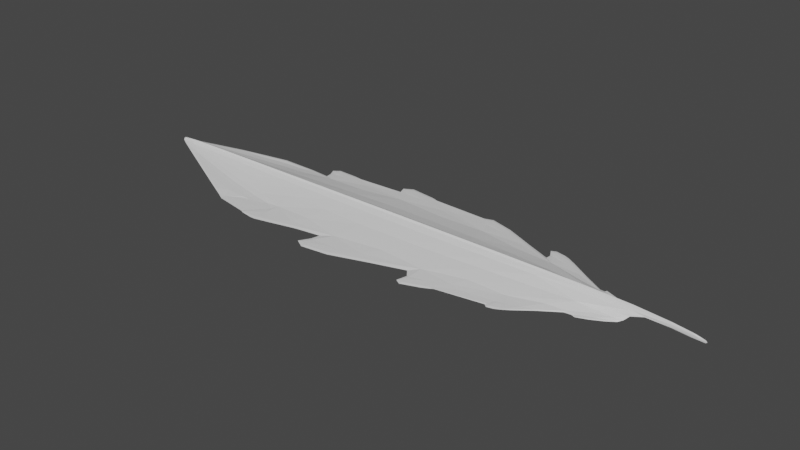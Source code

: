 # Source: Feather.blend  (saved by Blender 3.4.6; exported with 4.5.12 LTS)
import bpy
from mathutils import Matrix  # noqa: F401  (used for matrix-valued properties, if any)

bpy.ops.wm.read_factory_settings(use_empty=True)
scene = bpy.context.scene
scene.name = 'Scene'

# ---- collections
col_collection = bpy.data.collections.new('Collection'); scene.collection.children.link(col_collection)

# ---- materials (node trees are filled in below, after node groups)
mat_material = bpy.data.materials.new('Material')
mat_material.alpha_threshold = 0.0
mat_material.use_transparent_shadow = False
mat_material.roughness = 0.5
mat_material.line_color = (0.0, 0.0, 0.0, 1.0)

# ---- material node trees
mat_material.use_nodes = True; mat_material.node_tree.nodes.clear()
_N = mat_material.node_tree.nodes; _L = mat_material.node_tree.links
n0 = _N.new('ShaderNodeOutputMaterial'); n0.name = 'Material Output'; n0.location = (300, 300)
n1 = _N.new('ShaderNodeBsdfPrincipled'); n1.name = 'Principled BSDF'; n1.location = (10, 300)
n1.distribution = 'GGX'
n1.subsurface_method = 'RANDOM_WALK_SKIN'
n1.inputs[3].default_value = 1.45
n1.inputs[27].default_value = (0.0, 0.0, 0.0, 1.0)
n1.inputs[28].default_value = 1.0
_L.new(n1.outputs[0], n0.inputs[0])
n0.is_active_output = True

# ---- world
world_world = bpy.data.worlds.new('World'); scene.world = world_world
world_world.use_nodes = True; world_world.node_tree.nodes.clear()
_N = world_world.node_tree.nodes; _L = world_world.node_tree.links
n0 = _N.new('ShaderNodeOutputWorld'); n0.name = 'World Output'; n0.location = (300, 300)
n1 = _N.new('ShaderNodeBackground'); n1.name = 'Background'; n1.location = (10, 300)
n1.inputs[0].default_value = (0.05088, 0.05088, 0.05088, 1.0)
_L.new(n1.outputs[0], n0.inputs[0])
n0.is_active_output = True
world_world.color = (0.05088, 0.05088, 0.05088)
world_world.use_sun_shadow = False
world_world.sun_shadow_jitter_overblur = 0.0

# ---- meshes
me_cube = bpy.data.meshes.new('Cube')
me_cube.from_pydata([(0.9416, 0.3119, 0.663), (0.941, 0.3131, -0.3012), (0.9431, -0.2661, 0.6641), (0.9431, -0.2661, -0.2996), (-0.891, 0.1744, 13.45), (-0.8561, 0.2098, 10.79), (-0.9209, -0.009574, 14.37), (-0.8956, -0.02626, 12.0), (0.04695, 1.268, -0.6667), (1.004, 0.07874, 12.71), (0.04405, -1.268, 0.6667), (1.004, 0.07382, 9.983), (1.189, 0.0217, 5.73), (1.004, -0.01081, 12.71), (1.189, 0.04448, 5.73), (1.004, -0.005873, 9.982), (1.208, 0.04828, 7.479), (0.9644, -0.1414, 3.042), (1.208, 0.0179, 7.479), (0.9642, -0.1416, 1.654), (0.0196, -0.08035, 11.03), (0.9668, 0.193, 1.656), (0.0196, 0.1966, 11.03), (0.9671, 0.1924, 3.043), (-0.5688, 0.7583, 0.9283), (-0.5308, -0.9104, 0.3333), (-0.5308, -0.9993, -0.6667), (-0.5688, 0.7583, 3.25), (-0.5658, 0.1419, 11.3), (-0.5658, 0.1455, 13.99), (-0.5658, -0.04129, 11.3), (-0.5658, -0.0449, 13.99), (-0.5652, -0.3859, 3.24), (-0.5652, -0.3866, 5.24), (-0.561, 0.5089, 5.01), (-0.561, 0.5089, 3.01), (0.6783, -0.8849, -0.5583), (0.6743, 0.901, 0.5861), (0.6771, 0.146, 13.6), (0.6764, -0.05248, 13.6), (0.6394, -0.6009, 1.827), (0.6384, 0.6445, 1.828), (0.6922, 0.8514, -0.6808), (0.6605, -0.9309, 0.7072), (0.677, 0.1418, 10.74), (0.6764, -0.04819, 10.74), (0.6399, -0.5967, 0.105), (0.6386, 0.6459, 0.106), (-0.2877, 1.079, -0.6667), (-0.2748, -1.076, 0.6667), (-0.3019, 0.1744, 11.03), (-0.3019, -0.0663, 11.03), (-0.3188, -0.6438, 0.174), (-0.3346, 0.7352, 0.174), (-0.2748, -1.076, -0.6667), (-0.2876, 1.079, 0.6667), (-0.3019, 0.1786, 13.73), (-0.3019, -0.07056, 13.73), (-0.3188, -0.6439, 1.888), (-0.3345, 0.7352, 1.888), (0.4113, -1.133, -0.6667), (0.4026, 1.139, 0.6667), (0.3687, 0.1867, 13.73), (0.3687, -0.07574, 13.73), (0.3486, -0.7746, 1.888), (0.3449, 0.822, 1.888), (0.4024, 1.139, -0.6667), (0.4113, -1.133, 0.6667), (0.3687, 0.1822, 11.03), (0.3687, -0.07125, 11.03), (0.3486, -0.7746, 0.174), (0.3448, 0.822, 0.174), (-0.01588, -0.8275, 0.174), (-0.01458, 0.8751, 0.174), (0.04392, -1.268, -0.6667), (0.04695, 1.268, 0.6667), (0.0196, 0.2015, 13.73), (0.0196, -0.08525, 13.73), (-0.01582, -0.8275, 1.888), (-0.01458, 0.8751, 1.888), (-0.5386, -0.9806, -0.4639), (-0.3851, -1.049, 0.5), (-0.5308, -0.9082, -0.6667), (-0.3851, -1.049, -0.5), (-0.8827, 0.04819, 18.57), (-0.8827, 0.05861, 18.57), (0.6765, 0.0601, 18.95), (0.999, 0.05029, 17.43), (0.999, 0.02266, 17.43), (1.189, 0.04448, 11.29), (0.6765, 0.04272, 18.95), (-0.5745, 0.04716, 18.92), (1.189, 0.0217, 11.29), (-0.5745, 0.06157, 18.92), (0.3687, 0.07008, 18.92), (0.3687, 0.05213, 18.92), (-0.3019, 0.0679, 18.92), (-0.3019, 0.05086, 18.92), (0.0196, 0.07409, 18.92), (0.0196, 0.05448, 18.92), (-0.3851, -1.135, -0.5), (-0.3851, -1.135, 0.5), (-0.6477, -0.7228, 4.095), (-0.6192, -0.7855, 2.052), (-0.5497, -0.8354, -0.1831), (-0.3416, -1.13, -0.6667), (-0.3416, -0.8351, -0.6667), (-0.3416, -0.8351, 0.6667), (-0.3416, -1.13, 0.6667), (-0.8396, -0.2538, 10.17), (-0.5645, -0.5727, 2.9), (-0.399, -0.7159, -0.6667), (-0.3973, -0.7118, 0.6667), (-0.8397, -0.2514, 8.838), (-0.5663, -0.5705, 0.9012), (-0.07996, -1.265, -0.5), (-0.07965, -1.265, 0.5), (0.332, -1.211, 0.5), (0.332, -1.211, -0.5), (0.6258, -0.9394, 0.5), (0.6258, -0.9393, -0.5), (0.8325, -0.3815, -0.1978), (0.8746, -0.4116, -0.347), (0.8328, -0.3863, 1.31), (0.8748, -0.4114, 0.6229), (0.7099, -0.8169, 0.5802), (0.8487, 0.4089, 1.318), (0.6348, 1.014, -0.5556), (0.8734, 0.4564, 0.6214), (0.8724, 0.4586, -0.349), (0.8474, 0.4109, -0.1874), (0.5989, 0.9786, 0.5), (0.5992, 0.9841, -0.5), (0.2986, 1.223, -0.5), (0.2992, 1.223, 0.5), (-0.0687, 1.269, 0.5), (-0.0687, 1.269, -0.5), (-0.3764, 1.046, -0.5), (-0.3762, 1.046, 0.5), (-0.9817, 0.06049, 15.47), (-0.7325, 0.5262, 5.799), (0.9467, 0.3042, 0.1855), (-0.9757, 0.01964, 13.98), (0.949, -0.2579, 0.1871), (-0.9133, 0.2104, 12.06), (-0.8981, -0.1067, 12.12), (0.9594, -0.2041, 1.079), (0.9073, -0.3496, -0.4294), (-0.04916, -1.329, -0.6381), (0.9048, 0.3954, 0.7474), (0.96, 0.2514, -0.1617), (-0.7126, 0.3671, 8.434), (0.9641, 0.1431, 7.606), (0.1758, -0.722, 1.161), (1.0, 0.03589, 10.72), (1.045, 0.07426, 10.32), (0.1978, 0.1938, 11.03), (0.1978, -0.07856, 11.03), (0.8421, 0.1158, 13.36), (0.9996, 0.01343, 15.83), (0.3056, 0.9528, 0.1309), (0.9621, -0.08289, 5.908), (1.127, 0.05682, 10.67), (1.044, -0.00946, 10.32), (1.125, 0.04983, 7.983), (0.8407, -0.03716, 13.36), (-0.7381, -0.02565, 14.38), (0.9622, -0.08322, 7.605), (1.127, 0.009622, 10.67), (0.9592, -0.2043, -0.1622), (1.205, 0.01855, 5.97), (0.9899, -0.1127, 2.468), (-0.7352, -0.2173, 9.141), (0.8986, -0.229, 2.779), (0.1757, 0.7778, 1.161), (0.9639, 0.1428, 5.909), (-0.7355, 0.1323, 14.3), (0.9605, 0.2505, 1.08), (0.9072, 0.2719, 2.783), (1.125, 0.01662, 7.983), (0.9906, 0.1659, 2.469), (1.236, 0.03309, 6.231), (-0.5308, -0.909, -0.04167), (-0.5321, -0.9964, -0.7056), (-0.7359, 0.5227, 7.252), (-0.4289, 0.1598, 11.06), (-0.7092, 0.3705, 6.369), (-0.4289, -0.05652, 11.06), (-0.9129, 0.06221, 13.28), (-0.4329, -0.4933, 1.516), (1.205, 0.04763, 5.97), (-0.7327, -0.2184, 7.106), (-0.4421, 0.5943, 1.488), (-0.5625, 0.6819, 1.08), (-0.5625, 0.6819, 2.997), (-0.5549, -0.219, 9.203), (-0.5549, -0.2184, 7.116), (1.205, 0.01855, 9.441), (-0.5723, 0.05335, 12.9), (-0.5544, 0.3103, 9.174), (-0.5544, 0.3099, 7.087), (-0.5751, 0.7988, 2.438), (-0.5308, -0.9979, -0.9167), (-0.5308, -0.9998, -0.04167), (-0.5485, -0.7342, 2.117), (0.6379, -0.9624, -0.6295), (0.6176, 0.9908, 0.6322), (0.5234, 0.1693, 13.71), (0.5233, -0.06491, 13.71), (0.5054, -0.6063, 3.099), (0.505, 0.6609, 3.099), (0.6857, -0.8822, 0.7351), (0.842, 0.1106, 10.26), (0.8406, -0.03194, 10.26), (0.7671, -0.4165, 0.6515), (0.7764, 0.4564, 0.6584), (0.6699, -0.774, 1.057), (0.6573, -0.9859, 0.1094), (0.6731, 0.3263, 7.836), (-0.9134, 0.0694, 17.24), (0.6713, -0.2529, 7.835), (0.6742, 0.7714, 1.053), (0.6784, 0.7715, -0.8275), (0.6713, -0.2516, 5.687), (0.6766, 0.05025, 12.63), (0.6729, 0.326, 5.689), (0.6959, 0.8827, -0.08499), (0.6763, -0.7423, -0.821), (-0.3568, 1.096, -0.6381), (-0.1513, 0.1884, 11.03), (-0.1513, -0.07515, 11.03), (-0.1726, -0.669, 1.161), (-0.1737, 0.7291, 1.161), (-0.3224, -1.122, -0.6667), (-0.3566, 1.096, 0.6381), (-0.4289, 0.1637, 13.76), (-0.4289, -0.06039, 13.76), (-0.4329, -0.4938, 3.484), (-0.4421, 0.5943, 3.456), (-0.2865, -0.9106, -0.8267), (-0.2843, 1.122, 3.725e-09), (-0.305, 0.4034, 6.092), (-0.3019, 0.05804, 12.84), (-0.3038, -0.3146, 6.092), (-0.2971, 0.9521, -0.8267), (-0.2865, -0.9106, 1.058), (-0.2701, -1.133, 0.0), (-0.305, 0.4039, 8.161), (-0.9155, 0.04145, 17.31), (-0.3038, -0.3151, 8.161), (-0.297, 0.9522, 1.058), (0.3503, -1.243, -0.6381), (0.326, 1.247, 0.6381), (0.1978, 0.1986, 13.73), (0.1978, -0.08338, 13.73), (0.1758, -0.722, 3.111), (0.1757, 0.7778, 3.111), (0.3253, 1.247, -0.6381), (0.8981, -0.2289, 0.8832), (0.5234, 0.1652, 10.99), (0.5233, -0.06079, 10.99), (0.5055, -0.6061, 1.147), (0.505, 0.6609, 1.147), (0.3955, 1.01, 1.058), (0.3669, -0.342, 8.161), (0.3687, 0.08802, 17.23), (0.3667, 0.4286, 8.161), (0.4139, -1.182, 2.794e-09), (0.4023, -0.9876, 1.058), (0.4023, -0.9876, -0.8267), (0.4043, 1.183, 0.0), (0.3667, 0.4281, 6.092), (0.3687, 0.0597, 12.84), (0.3669, -0.3414, 6.092), (0.3953, 1.011, -0.8267), (1.201, 0.03309, 5.005), (-0.7357, -0.02412, 11.71), (-0.7321, 0.1326, 11.6), (-0.04072, 1.325, 0.6381), (-0.1513, 0.193, 13.73), (-0.1513, -0.07981, 13.73), (-0.1726, -0.669, 3.111), (-0.1737, 0.7291, 3.111), (0.03717, 1.123, -0.8267), (0.01636, -0.3739, 6.092), (0.0196, 0.06274, 12.84), (0.01645, 0.4637, 6.092), (0.05, 1.316, 1.118e-08), (0.03477, -1.104, -0.8267), (0.03717, 1.123, 1.058), (0.01637, -0.3745, 8.161), (0.0196, 0.09369, 17.23), (0.01645, 0.4643, 8.161), (0.04676, -1.323, 3.725e-09), (0.03492, -1.104, 1.058), (-0.5595, -0.93, 0.2109), (-0.3891, -1.102, 0.6096), (-0.5249, -0.9054, -0.7346), (-0.3283, -0.6651, 0.1309), (-0.5396, -0.9794, 0.1434), (-0.3891, -1.058, -3.725e-09), (-0.3275, -0.7627, -0.6199), (-0.4562, -0.7449, -0.6638), (-0.3668, -0.6556, 0.801), (-0.366, -0.9547, 0.6381), (-0.5352, -0.9829, -0.792), (-0.9084, 0.0534, 18.8), (0.8413, 0.05454, 18.81), (0.999, 0.03648, 17.95), (1.123, 0.04788, 14.18), (0.8413, 0.0323, 18.81), (-0.756, 0.04683, 18.86), (1.123, 0.01915, 14.18), (-0.756, 0.06021, 18.86), (1.201, 0.03309, 10.97), (-0.5745, 0.05436, 19.44), (0.5233, 0.0655, 18.92), (0.5233, 0.04901, 18.92), (0.6765, 0.05141, 19.48), (-0.43, 0.06418, 18.92), (-0.43, 0.04868, 18.92), (-0.3019, 0.05938, 19.44), (0.1978, 0.0733, 18.92), (0.1978, 0.05402, 18.92), (0.3687, 0.06111, 19.44), (-0.1513, 0.0718, 18.92), (-0.1513, 0.05314, 18.92), (0.0196, 0.06428, 19.44), (0.3687, 0.03279, 17.23), (0.0196, 0.03333, 17.23), (-0.5734, 0.07477, 17.26), (0.9996, 0.05893, 15.83), (1.205, 0.04763, 9.441), (-0.3019, 0.08493, 17.23), (0.6766, 0.0741, 17.24), (-0.3019, 0.03249, 17.23), (0.6765, 0.02756, 17.24), (-0.5734, 0.03295, 17.26), (-0.389, -1.102, -0.6096), (-0.366, -1.133, 0.6381), (-0.3891, -1.146, -1.863e-09), (-0.5904, -0.8357, 2.456), (-0.7299, -0.5174, 5.458), (-0.556, -0.7192, 0.2592), (-0.6365, -0.76, 3.231), (-0.5837, -0.8223, 0.7058), (-0.366, -1.133, -0.6381), (-0.366, -0.9547, -0.6381), (-0.3276, -0.7627, 0.7508), (-0.3224, -1.122, 0.6667), (-0.3416, -1.186, 0.0), (-0.3416, -0.7797, 0.0), (-0.3416, -0.9827, -0.9167), (-0.3416, -0.9827, 0.9167), (-0.7333, -0.5141, 6.868), (-0.5707, -0.482, 3.488), (-0.367, -0.6557, -0.5698), (-0.4531, -0.7303, 0.6644), (-0.8957, -0.1076, 10.7), (-0.5709, -0.4801, 1.489), (-0.7129, -0.4044, 4.745), (-0.4556, -0.6629, 1.196), (-0.379, -0.7287, -1.49e-08), (-0.886, -0.1953, 10.93), (-0.4595, -0.6714, -0.7207), (-0.7126, -0.4101, 6.659), (-0.04884, -1.33, 0.6381), (-0.05614, -1.114, -0.5914), (-0.1699, -0.9642, -0.5698), (-0.1699, -0.9642, 0.801), (-0.05582, -1.114, 0.7223), (-0.09193, -1.28, -1.863e-09), (-0.06046, -0.9403, 0.1309), (0.3503, -1.243, 0.6381), (0.3142, -0.917, 0.1309), (0.1796, -1.055, 0.801), (0.3434, -1.055, 0.7223), (0.3434, -1.055, -0.5914), (0.1796, -1.055, -0.5698), (0.3253, -1.236, -1.304e-08), (0.6362, -0.9662, 0.6432), (0.6114, -0.7259, 0.125), (0.6341, -0.8157, -0.5941), (0.5096, -0.8936, -0.5729), (0.5096, -0.8938, 0.7982), (0.634, -0.8165, 0.7197), (0.6209, -0.9617, -1.304e-08), (0.7647, -0.4372, 2.621), (0.9074, -0.3494, 0.7493), (0.8264, -0.4319, 0.1508), (0.8672, -0.3791, -0.4373), (0.7521, -0.6266, -0.5451), (0.7551, -0.6378, 0.7711), (0.8676, -0.3787, 0.8256), (0.7, -0.8617, 0.1089), (0.8658, -0.441, 0.1328), (0.7772, 0.455, 2.627), (0.6527, 0.9693, -0.7204), (0.9039, 0.3975, -0.4321), (0.9061, 0.2736, 0.8889), (0.763, 0.6439, 0.7885), (0.8744, 0.4164, 0.8287), (0.873, 0.419, -0.4337), (0.7641, 0.6396, -0.5485), (0.862, 0.4887, 0.1298), (0.6429, 1.01, -0.08543), (0.8422, 0.456, 0.1603), (0.6049, 0.7686, 0.1252), (0.6134, 1.014, -0.6183), (0.6165, 0.867, -0.594), (0.5083, 0.9178, -0.5728), (0.5904, 1.004, -2.235e-08), (0.5083, 0.9177, 0.7982), (0.6149, 0.8601, 0.7198), (-0.05756, 0.9767, 0.1309), (0.288, 1.247, -1.863e-09), (0.3189, 1.081, -0.5914), (0.1795, 1.075, -0.5698), (0.1795, 1.075, 0.801), (0.3196, 1.081, 0.7223), (-0.04072, 1.325, -0.6381), (-0.1713, 0.9897, 0.801), (-0.04787, 1.134, 0.7223), (-0.0794, 1.283, -5.588e-09), (-0.04787, 1.134, -0.5914), (-0.1713, 0.9897, -0.5698), (-0.3673, 0.8083, 0.1309), (-0.4447, 0.8026, 1.068), (-0.3623, 0.9369, 0.7223), (-0.3831, 1.057, -1.863e-09), (-0.3625, 0.9367, -0.5914), (-0.4447, 0.8026, -0.3024), (-0.6487, -0.6277, 4.609), (-0.5325, -0.9962, -0.2698), (1.13, 0.009847, 8.922), (0.7303, -0.5998, -0.6239), (0.9767, -0.1735, 0.4827), (1.002, 0.1171, 6.895), (0.8418, 0.2431, 4.662), (-0.9783, 0.0676, 14.14), (-0.679, 0.2514, 10.64), (1.13, 0.05625, 8.922), (1.125, 0.03341, 7.642), (0.8417, 0.04239, 12.13), (-0.1513, 0.09045, 17.23), (1.231, 0.03309, 4.754), (1.002, -0.05732, 6.894), (0.8366, -0.1834, 4.658), (-0.6827, -0.1505, 10.76), (-0.6805, 0.5377, 6.007), (0.7391, 0.6253, -0.6199), (0.9767, 0.2213, 0.4826), (1.125, 0.05454, 12.66), (-0.6792, 0.539, 4.088), (-0.3479, 1.003, 0.9089), (-0.4281, -0.2733, 8.382), (-0.6818, -0.1505, 8.637), (-0.7572, 0.07171, 17.28), (-0.755, 0.05437, 13.03), (-0.4291, 0.3616, 8.378), (-0.6777, 0.2522, 8.509), (-0.7552, 0.5231, 7.089), (-0.5469, -0.9372, -0.4132), (-0.3974, -1.123, 5.588e-09), (-0.3664, -1.045, 0.8781), (0.9129, -0.2896, 1.225), (0.9041, -0.3719, 0.1597), (0.8424, 0.2429, 6.86), (0.1978, 0.03323, 17.23), (0.8367, -0.1853, 6.857), (0.9168, 0.3318, 1.226), (0.4738, 0.8741, -0.5924), (0.5211, -0.2981, 6.106), (0.5233, 0.05598, 12.81), (0.5211, 0.381, 6.106), (0.5172, 0.9457, 0.03129), (0.4751, -0.8419, -0.5924), (-0.4903, -0.7934, -0.786), (-0.439, 0.8318, 0.3251), (-0.4291, 0.3612, 6.295), (-0.4297, 0.05523, 12.84), (-0.4281, -0.2728, 6.299), (-0.4709, 0.7324, -0.2182), (-0.03372, -1.202, 0.9089), (-0.05622, -1.382, -9.313e-09), (-0.154, 0.4366, 8.233), (1.125, 0.01239, 12.66), (-0.1538, -0.3474, 8.233), (-0.02745, 1.211, 0.9089), (0.6296, 0.8902, 0.9079), (0.5211, -0.2986, 8.193), (-0.9713, 0.05444, 17.39), (0.5212, 0.3815, 8.193), (0.633, -1.011, 0.01146), (0.6434, -0.861, 0.9099), (0.1345, -0.9816, -0.5912), (0.308, 1.075, 0.03274), (0.1952, 0.4525, 6.155), (0.1978, 0.06214, 12.84), (0.1952, -0.363, 6.155), (0.1348, 1.011, -0.5912), (-0.2121, 0.9086, -0.5912), (-0.1538, -0.3468, 6.155), (-0.1513, 0.061, 12.84), (-0.154, 0.436, 6.155), (-0.1606, 1.027, 0.03274), (-0.2102, -0.8717, -0.5912), (0.3393, 1.131, 0.9089), (0.1952, -0.3636, 8.233), (0.1978, 0.09258, 17.23), (0.1952, 0.4531, 8.233), (0.3465, -1.297, -5.588e-09), (0.3581, -1.115, 0.9089), (-0.9523, -0.04257, 13.03), (-0.4448, -0.7554, -0.006944), (-0.3244, -0.9456, -0.905), (-0.3288, -0.7009, 0.03274), (-0.4423, -0.5967, 1.503), (-0.5319, -0.9955, -0.9079), (-0.7586, 0.05352, 19.36), (1.125, 0.03351, 14.62), (-0.43, 0.05643, 19.44), (0.8413, 0.04342, 19.34), (-0.1513, 0.06247, 19.44), (0.5233, 0.05725, 19.45), (0.1978, 0.06366, 19.44), (0.5233, 0.08156, 17.23), (-0.4299, 0.07952, 17.23), (0.8416, 0.06626, 17.09), (-0.1513, 0.03302, 17.23), (0.5233, 0.03168, 17.23), (0.8414, 0.01955, 17.09), (-0.4299, 0.03214, 17.23), (-0.7578, 0.03571, 17.3), (1.231, 0.03309, 8.265), (-0.3664, -1.166, -2.794e-09), (-0.5672, -0.9151, 1.097), (-0.6485, -0.6145, 2.725), (-0.3219, -1.187, -3.725e-09), (-0.3664, -0.9241, 3.725e-09), (-0.3664, -1.045, -0.8781), (-0.3244, -0.9456, 0.9377), (-0.7441, -0.2884, 5.934), (-0.4765, -0.7489, 1.142), (-0.3447, -0.6726, 0.03274), (-0.7605, -0.48, 7.061), (-0.4428, -0.5966, -0.4225), (-0.7446, -0.2899, 7.872), (-0.03409, -1.201, -0.8598), (-0.2102, -0.8717, 1.291), (-0.06831, -1.091, 0.03274), (-0.1591, -1.007, 0.03274), (0.1345, -0.9816, 1.291), (0.1921, -1.095, 0.03274), (0.3582, -1.115, -0.8598), (0.3351, -1.047, 0.03274), (0.8512, -0.4154, 0.1321), (0.6279, -0.8133, 0.03126), (0.6446, -0.856, -0.8567), (0.475, -0.8419, 1.29), (0.5191, -0.9253, 0.03126), (0.9125, -0.29, -0.4893), (0.7175, -0.6888, 1.139), (0.7625, -0.6349, 0.07888), (0.674, -0.9523, 0.326), (0.7389, 0.6252, 1.249), (0.9154, 0.3343, -0.4874), (0.8986, 0.4205, 0.1558), (0.6614, 0.9816, -0.3151), (0.7724, 0.6518, 0.06816), (0.8581, 0.453, 0.1357), (0.3191, 1.296, 7.451e-09), (0.635, 0.9206, -0.876), (0.6065, 0.8621, 0.03129), (0.6083, 1.041, -0.005852), (0.4738, 0.8741, 1.29), (-0.2121, 0.9086, 1.291), (0.3386, 1.132, -0.8598), (0.1915, 1.111, 0.03274), (0.1348, 1.011, 1.291), (-0.4709, 0.7324, 1.671), (-0.04701, 1.372, 7.451e-09), (-0.02745, 1.211, -0.8598), (-0.05919, 1.114, 0.03274), (-0.37, 0.9192, 0.03274), (-0.3605, 1.135, 7.451e-09), (-0.3482, 1.003, -0.8598)], [], [(110, 365, 432, 204), (365, 109, 354, 432), (432, 354, 102, 341), (204, 432, 341, 25), (26, 203, 433, 183), (25, 299, 433, 203), (80, 183, 433, 299), (13, 163, 434, 168), (163, 15, 179, 434), (434, 179, 12, 170), (168, 434, 170, 18), (46, 214, 435, 227), (121, 391, 435, 214), (36, 227, 435, 391), (19, 171, 436, 169), (171, 17, 146, 436), (436, 146, 2, 143), (169, 436, 143, 3), (21, 180, 437, 175), (180, 23, 152, 437), (437, 152, 9, 155), (175, 437, 155, 11), (47, 215, 438, 225), (130, 399, 438, 215), (21, 175, 438, 399), (11, 212, 438, 175), (44, 225, 438, 212), (7, 142, 439, 188), (142, 6, 139, 439), (439, 139, 4, 144), (188, 439, 144, 5), (34, 151, 440, 199), (4, 176, 440, 151), (29, 199, 440, 176), (11, 155, 441, 164), (155, 9, 162, 441), (441, 162, 16, 190), (164, 441, 190, 14), (15, 154, 442, 179), (154, 11, 164, 442), (442, 164, 14, 275), (179, 442, 275, 12), (44, 212, 443, 224), (212, 11, 154, 443), (443, 154, 15, 213), (224, 443, 213, 45), (76, 279, 444, 291), (279, 56, 333, 444), (444, 333, 96, 325), (291, 444, 325, 98), (14, 190, 445, 275), (190, 16, 181, 445), (445, 181, 18, 170), (275, 445, 170, 12), (15, 163, 446, 161), (163, 13, 167, 446), (446, 167, 17, 171), (161, 446, 171, 19), (45, 213, 447, 223), (15, 161, 447, 213), (19, 258, 447, 161), (121, 214, 447, 258), (46, 223, 447, 214), (31, 166, 448, 195), (6, 172, 448, 166), (33, 195, 448, 172), (27, 184, 449, 194), (4, 151, 449, 184), (34, 194, 449, 151), (42, 403, 450, 222), (130, 215, 450, 403), (47, 222, 450, 215), (1, 141, 451, 150), (141, 0, 177, 451), (451, 177, 23, 180), (150, 451, 180, 21), (16, 162, 452, 332), (162, 9, 331, 452), (452, 331, 87, 309), (332, 452, 309, 89), (5, 140, 453, 186), (24, 193, 453, 140), (35, 186, 453, 193), (55, 234, 454, 250), (138, 428, 454, 234), (59, 250, 454, 428), (57, 236, 455, 249), (236, 31, 195, 455), (455, 195, 33, 237), (249, 455, 237, 58), (7, 276, 456, 191), (30, 196, 456, 276), (32, 191, 456, 196), (29, 176, 457, 330), (176, 4, 219, 457), (457, 219, 85, 313), (330, 457, 313, 93), (5, 277, 458, 188), (277, 28, 198, 458), (458, 198, 30, 276), (188, 458, 276, 7), (59, 238, 459, 247), (238, 34, 199, 459), (459, 199, 29, 235), (247, 459, 235, 56), (5, 186, 460, 277), (35, 200, 460, 186), (28, 277, 460, 200), (5, 144, 461, 140), (144, 4, 184, 461), (461, 184, 27, 201), (140, 461, 201, 24), (103, 345, 462, 295), (345, 104, 297, 462), (462, 297, 82, 305), (295, 462, 305, 80), (100, 340, 463, 338), (340, 101, 296, 463), (463, 296, 81, 300), (338, 463, 300, 83), (107, 304, 464, 353), (304, 81, 296, 464), (464, 296, 101, 339), (353, 464, 339, 108), (17, 173, 465, 146), (173, 123, 393, 465), (465, 393, 124, 388), (146, 465, 388, 2), (3, 143, 466, 147), (143, 2, 388, 466), (466, 388, 124, 395), (147, 466, 395, 122), (23, 178, 467, 152), (126, 396, 467, 178), (41, 218, 467, 396), (38, 158, 467, 218), (9, 152, 467, 158), (77, 254, 468, 329), (254, 63, 328, 468), (468, 328, 95, 323), (329, 468, 323, 99), (13, 165, 469, 167), (39, 220, 469, 165), (40, 387, 469, 220), (123, 173, 469, 387), (17, 167, 469, 173), (0, 149, 470, 177), (149, 128, 401, 470), (470, 401, 126, 178), (177, 470, 178, 23), (66, 410, 471, 274), (47, 262, 471, 410), (71, 274, 471, 262), (69, 260, 472, 273), (260, 45, 223, 472), (472, 223, 46, 261), (273, 472, 261, 70), (68, 259, 473, 272), (259, 44, 224, 473), (473, 224, 45, 260), (272, 473, 260, 69), (71, 262, 474, 271), (262, 47, 225, 474), (474, 225, 44, 259), (271, 474, 259, 68), (61, 412, 475, 270), (412, 41, 407, 475), (475, 407, 47, 410), (270, 475, 410, 66), (70, 261, 476, 269), (46, 383, 476, 261), (60, 269, 476, 383), (114, 364, 477, 343), (364, 111, 302, 477), (477, 302, 82, 297), (343, 477, 297, 104), (24, 201, 478, 431), (201, 27, 427, 478), (478, 427, 59, 426), (431, 478, 426, 53), (35, 192, 479, 200), (192, 53, 241, 479), (479, 241, 50, 185), (200, 479, 185, 28), (28, 185, 480, 198), (185, 50, 242, 480), (480, 242, 51, 187), (198, 480, 187, 30), (30, 187, 481, 196), (187, 51, 243, 481), (481, 243, 52, 189), (196, 481, 189, 32), (24, 431, 482, 193), (53, 192, 482, 431), (35, 193, 482, 192), (78, 370, 483, 294), (116, 366, 483, 370), (10, 294, 483, 366), (74, 293, 484, 148), (293, 10, 366, 484), (484, 366, 116, 371), (148, 484, 371, 115), (79, 282, 485, 292), (282, 59, 247, 485), (485, 247, 56, 279), (292, 485, 279, 76), (13, 168, 486, 159), (168, 18, 197, 486), (486, 197, 92, 312), (159, 486, 312, 88), (77, 280, 487, 290), (280, 57, 249, 487), (487, 249, 58, 281), (290, 487, 281, 78), (75, 278, 488, 289), (135, 422, 488, 278), (79, 289, 488, 422), (37, 206, 489, 221), (131, 413, 489, 206), (41, 221, 489, 413), (39, 208, 490, 220), (208, 63, 264, 490), (490, 264, 64, 209), (220, 490, 209, 40), (4, 139, 491, 219), (139, 6, 248, 491), (491, 248, 84, 306), (219, 491, 306, 85), (41, 210, 492, 218), (210, 65, 266, 492), (492, 266, 62, 207), (218, 492, 207, 38), (36, 217, 493, 205), (217, 43, 380, 493), (493, 380, 119, 386), (205, 493, 386, 120), (40, 385, 494, 216), (119, 380, 494, 385), (43, 216, 494, 380), (72, 153, 495, 288), (70, 378, 495, 153), (74, 288, 495, 378), (71, 160, 496, 416), (160, 65, 419, 496), (496, 419, 134, 415), (416, 496, 415, 133), (73, 174, 497, 286), (174, 71, 271, 497), (497, 271, 68, 156), (286, 497, 156, 22), (22, 156, 498, 285), (156, 68, 272, 498), (498, 272, 69, 157), (285, 498, 157, 20), (20, 157, 499, 284), (157, 69, 273, 499), (499, 273, 70, 153), (284, 499, 153, 72), (8, 417, 500, 283), (71, 174, 500, 417), (73, 283, 500, 174), (48, 425, 501, 244), (73, 232, 501, 425), (53, 244, 501, 232), (51, 230, 502, 243), (230, 20, 284, 502), (502, 284, 72, 231), (243, 502, 231, 52), (50, 229, 503, 242), (229, 22, 285, 503), (503, 285, 20, 230), (242, 503, 230, 51), (53, 232, 504, 241), (232, 73, 286, 504), (504, 286, 22, 229), (241, 504, 229, 50), (48, 240, 505, 425), (240, 55, 421, 505), (505, 421, 79, 414), (425, 505, 414, 73), (52, 231, 506, 239), (72, 368, 506, 231), (54, 239, 506, 368), (61, 252, 507, 263), (134, 419, 507, 252), (65, 263, 507, 419), (63, 254, 508, 264), (254, 77, 290, 508), (508, 290, 78, 255), (264, 508, 255, 64), (62, 253, 509, 265), (253, 76, 291, 509), (509, 291, 98, 322), (265, 509, 322, 94), (65, 256, 510, 266), (256, 79, 292, 510), (510, 292, 76, 253), (266, 510, 253, 62), (60, 267, 511, 251), (267, 67, 373, 511), (511, 373, 117, 379), (251, 511, 379, 118), (64, 376, 512, 268), (117, 373, 512, 376), (67, 268, 512, 373), (113, 363, 513, 358), (363, 109, 145, 513), (513, 145, 6, 142), (358, 513, 142, 7), (112, 357, 514, 362), (357, 25, 182, 514), (514, 182, 82, 302), (362, 514, 302, 111), (106, 301, 515, 352), (301, 52, 239, 515), (515, 239, 54, 233), (352, 515, 233, 105), (107, 348, 516, 351), (348, 58, 298, 516), (516, 298, 52, 301), (351, 516, 301, 106), (112, 303, 517, 361), (303, 58, 237, 517), (517, 237, 33, 355), (361, 517, 355, 110), (80, 305, 518, 183), (82, 202, 518, 305), (26, 183, 518, 202), (93, 313, 519, 315), (313, 85, 306, 519), (519, 306, 84, 311), (315, 519, 311, 91), (87, 308, 520, 309), (308, 88, 312, 520), (520, 312, 92, 314), (309, 520, 314, 89), (96, 319, 521, 321), (319, 93, 315, 521), (521, 315, 91, 320), (321, 521, 320, 97), (87, 307, 522, 308), (307, 86, 318, 522), (522, 318, 90, 310), (308, 522, 310, 88), (98, 325, 523, 327), (325, 96, 321, 523), (523, 321, 97, 326), (327, 523, 326, 99), (86, 316, 524, 318), (316, 94, 324, 524), (524, 324, 95, 317), (318, 524, 317, 90), (94, 322, 525, 324), (322, 98, 327, 525), (525, 327, 99, 323), (324, 525, 323, 95), (38, 207, 526, 334), (207, 62, 265, 526), (526, 265, 94, 316), (334, 526, 316, 86), (56, 235, 527, 333), (235, 29, 330, 527), (527, 330, 93, 319), (333, 527, 319, 96), (9, 158, 528, 331), (158, 38, 334, 528), (528, 334, 86, 307), (331, 528, 307, 87), (57, 280, 529, 335), (280, 77, 329, 529), (529, 329, 99, 326), (335, 529, 326, 97), (63, 208, 530, 328), (208, 39, 336, 530), (530, 336, 90, 317), (328, 530, 317, 95), (39, 165, 531, 336), (165, 13, 159, 531), (531, 159, 88, 310), (336, 531, 310, 90), (31, 236, 532, 337), (236, 57, 335, 532), (532, 335, 97, 320), (337, 532, 320, 91), (6, 166, 533, 248), (166, 31, 337, 533), (533, 337, 91, 311), (248, 533, 311, 84), (18, 181, 534, 197), (181, 16, 332, 534), (534, 332, 89, 314), (197, 534, 314, 92), (105, 350, 535, 346), (350, 108, 339, 535), (535, 339, 101, 340), (346, 535, 340, 100), (80, 299, 536, 295), (299, 25, 341, 536), (536, 341, 102, 344), (295, 536, 344, 103), (113, 360, 537, 342), (360, 114, 343, 537), (537, 343, 104, 345), (342, 537, 345, 103), (54, 246, 538, 233), (246, 49, 349, 538), (538, 349, 108, 350), (233, 538, 350, 105), (81, 304, 539, 300), (304, 107, 351, 539), (539, 351, 106, 347), (300, 539, 347, 83), (83, 347, 540, 338), (347, 106, 352, 540), (540, 352, 105, 346), (338, 540, 346, 100), (58, 348, 541, 245), (348, 107, 353, 541), (541, 353, 108, 349), (245, 541, 349, 49), (7, 191, 542, 358), (191, 32, 359, 542), (542, 359, 114, 360), (358, 542, 360, 113), (25, 357, 543, 204), (112, 361, 543, 357), (110, 204, 543, 361), (58, 303, 544, 298), (303, 112, 362, 544), (544, 362, 111, 356), (298, 544, 356, 52), (103, 344, 545, 342), (344, 102, 354, 545), (545, 354, 109, 363), (342, 545, 363, 113), (32, 189, 546, 359), (189, 52, 356, 546), (546, 356, 111, 364), (359, 546, 364, 114), (33, 172, 547, 355), (172, 6, 145, 547), (547, 145, 109, 365), (355, 547, 365, 110), (115, 367, 548, 148), (72, 288, 548, 367), (74, 148, 548, 288), (49, 369, 549, 245), (78, 281, 549, 369), (58, 245, 549, 281), (115, 371, 550, 367), (371, 116, 370, 550), (550, 370, 78, 372), (367, 550, 372, 72), (49, 246, 551, 369), (246, 54, 368, 551), (551, 368, 72, 372), (369, 551, 372, 78), (10, 375, 552, 294), (64, 255, 552, 375), (78, 294, 552, 255), (74, 378, 553, 293), (378, 70, 374, 553), (553, 374, 64, 375), (293, 553, 375, 10), (118, 377, 554, 251), (70, 269, 554, 377), (60, 251, 554, 269), (70, 377, 555, 374), (377, 118, 379, 555), (555, 379, 117, 376), (374, 555, 376, 64), (121, 390, 556, 389), (390, 122, 395, 556), (556, 395, 124, 393), (389, 556, 393, 123), (46, 382, 557, 381), (382, 120, 386, 557), (557, 386, 119, 385), (381, 557, 385, 40), (120, 382, 558, 205), (46, 227, 558, 382), (36, 205, 558, 227), (67, 384, 559, 268), (40, 209, 559, 384), (64, 268, 559, 209), (67, 267, 560, 384), (267, 60, 383, 560), (560, 383, 46, 381), (384, 560, 381, 40), (122, 390, 561, 147), (390, 121, 258, 561), (561, 258, 19, 169), (147, 561, 169, 3), (125, 392, 562, 211), (392, 123, 387, 562), (562, 387, 40, 216), (211, 562, 216, 43), (123, 392, 563, 389), (392, 125, 394, 563), (563, 394, 36, 391), (389, 563, 391, 121), (36, 394, 564, 217), (125, 211, 564, 394), (43, 217, 564, 211), (37, 221, 565, 400), (41, 396, 565, 221), (126, 400, 565, 396), (129, 398, 566, 402), (398, 1, 150, 566), (566, 150, 21, 399), (402, 566, 399, 130), (129, 404, 567, 398), (404, 128, 149, 567), (567, 149, 0, 141), (398, 567, 141, 1), (127, 405, 568, 397), (37, 226, 568, 405), (42, 397, 568, 226), (42, 226, 569, 403), (226, 37, 400, 569), (569, 400, 126, 406), (403, 569, 406, 130), (126, 401, 570, 406), (401, 128, 404, 570), (570, 404, 129, 402), (406, 570, 402, 130), (133, 415, 571, 257), (415, 134, 252, 571), (571, 252, 61, 270), (257, 571, 270, 66), (47, 409, 572, 222), (409, 132, 408, 572), (572, 408, 127, 397), (222, 572, 397, 42), (47, 407, 573, 409), (407, 41, 413, 573), (573, 413, 131, 411), (409, 573, 411, 132), (132, 411, 574, 408), (411, 131, 206, 574), (574, 206, 37, 405), (408, 574, 405, 127), (41, 412, 575, 210), (61, 263, 575, 412), (65, 210, 575, 263), (79, 421, 576, 282), (55, 250, 576, 421), (59, 282, 576, 250), (71, 416, 577, 274), (133, 257, 577, 416), (66, 274, 577, 257), (71, 417, 578, 160), (417, 8, 287, 578), (578, 287, 75, 418), (160, 578, 418, 65), (65, 418, 579, 256), (75, 289, 579, 418), (79, 256, 579, 289), (59, 427, 580, 238), (27, 194, 580, 427), (34, 238, 580, 194), (136, 423, 581, 420), (423, 135, 278, 581), (581, 278, 75, 287), (420, 581, 287, 8), (73, 424, 582, 283), (136, 420, 582, 424), (8, 283, 582, 420), (73, 414, 583, 424), (414, 79, 422, 583), (583, 422, 135, 423), (424, 583, 423, 136), (53, 426, 584, 430), (426, 59, 428, 584), (584, 428, 138, 429), (430, 584, 429, 137), (137, 429, 585, 228), (429, 138, 234, 585), (585, 234, 55, 240), (228, 585, 240, 48), (53, 430, 586, 244), (137, 228, 586, 430), (48, 244, 586, 228), (357, 25, 203, 463, 296, 81, 304, 107, 348, 58, 303, 112), (302, 82, 202, 203, 26, 463, 338, 83, 347, 106, 301, 52, 356, 111), (138, 429, 585, 240, 505, 414, 583, 423, 135, 422, 79, 421, 55, 234), (419, 134, 415, 75, 418, 65), (386, 67, 384, 40, 385, 119)])
_uv = me_cube.uv_layers.new(name='UVMap')
_uv.uv.foreach_set('vector', [0.8206, 0.7117, 0.8406, 0.7284, 0.8313, 0.7376, 0.8164, 0.7261, 0.8406, 0.7284, 0.8695, 0.75, 0.8462, 0.75, 0.8313, 0.7376, 0.8313, 0.7376, 0.8462, 0.75, 0.8228, 0.75, 0.8196, 0.75, 0.8164, 0.7261, 0.8313, 0.7376, 0.8196, 0.75, 0.8164, 0.75, 0.375, 0.9414, 0.5, 0.9414, 0.4566, 0.9415, 0.375, 0.9414, 0.625, 0.9414, 0.4873, 0.9423, 0.4566, 0.9415, 0.5, 0.9414, 0.375, 0.9415, 0.375, 0.9414, 0.4566, 0.9415, 0.4873, 0.9423, 0.6, 0.6288, 0.5, 0.631, 0.5007, 0.6209, 0.5851, 0.6205, 0.5, 0.631, 0.4, 0.6285, 0.4185, 0.6201, 0.5007, 0.6209, 0.5007, 0.6209, 0.4185, 0.6201, 0.4375, 0.619, 0.5027, 0.6192, 0.5851, 0.6205, 0.5007, 0.6209, 0.5027, 0.6192, 0.5833, 0.6192, 0.3329, 0.6913, 0.3463, 0.69, 0.3415, 0.7105, 0.3346, 0.7206, 0.3574, 0.6913, 0.3452, 0.7207, 0.3415, 0.7105, 0.3463, 0.69, 0.3329, 0.75, 0.3346, 0.7206, 0.3415, 0.7105, 0.3452, 0.7207, 0.4124, 0.69, 0.5, 0.6894, 0.5, 0.7199, 0.4103, 0.7204, 0.5, 0.6894, 0.5875, 0.69, 0.5897, 0.7204, 0.5, 0.7199, 0.5, 0.7199, 0.5897, 0.7204, 0.625, 0.75, 0.5, 0.7444, 0.4103, 0.7204, 0.5, 0.7199, 0.5, 0.7444, 0.375, 0.75, 0.4127, 0.5534, 0.5, 0.5539, 0.5, 0.5831, 0.4095, 0.5821, 0.5, 0.5539, 0.5872, 0.5534, 0.5905, 0.5821, 0.5, 0.5831, 0.5, 0.5831, 0.5905, 0.5821, 0.5999, 0.6087, 0.5, 0.6067, 0.4095, 0.5821, 0.5, 0.5831, 0.5, 0.6067, 0.4001, 0.609, 0.3329, 0.5519, 0.3486, 0.5533, 0.3583, 0.5768, 0.3341, 0.5818, 0.361, 0.5519, 0.3691, 0.5515, 0.3583, 0.5768, 0.3486, 0.5533, 0.4127, 0.5534, 0.4095, 0.5821, 0.3583, 0.5768, 0.3691, 0.5515, 0.4001, 0.609, 0.3569, 0.6053, 0.3583, 0.5768, 0.4095, 0.5821, 0.3343, 0.6059, 0.3341, 0.5818, 0.3583, 0.5768, 0.3569, 0.6053, 0.375, 0.1304, 0.5, 0.1304, 0.4965, 0.1317, 0.375, 0.1317, 0.5, 0.1304, 0.625, 0.1304, 0.5903, 0.1317, 0.4965, 0.1317, 0.4965, 0.1317, 0.5903, 0.1317, 0.625, 0.133, 0.5, 0.133, 0.375, 0.1317, 0.4965, 0.1317, 0.5, 0.133, 0.375, 0.133, 0.8164, 0.5519, 0.8457, 0.5844, 0.8359, 0.5945, 0.8191, 0.5867, 0.875, 0.617, 0.8432, 0.6096, 0.8359, 0.5945, 0.8457, 0.5844, 0.8207, 0.6074, 0.8191, 0.5867, 0.8359, 0.5945, 0.8432, 0.6096, 0.4001, 0.609, 0.5, 0.6067, 0.5007, 0.6159, 0.4185, 0.6166, 0.5, 0.6067, 0.5999, 0.6087, 0.5851, 0.6162, 0.5007, 0.6159, 0.5007, 0.6159, 0.5851, 0.6162, 0.5833, 0.6175, 0.5027, 0.6175, 0.4185, 0.6166, 0.5007, 0.6159, 0.5027, 0.6175, 0.4375, 0.6177, 0.4, 0.6285, 0.3746, 0.6184, 0.3888, 0.6183, 0.4185, 0.6201, 0.3746, 0.6184, 0.4001, 0.609, 0.4185, 0.6166, 0.3888, 0.6183, 0.3888, 0.6183, 0.4185, 0.6166, 0.4375, 0.6177, 0.4238, 0.6183, 0.4185, 0.6201, 0.3888, 0.6183, 0.4238, 0.6183, 0.4375, 0.619, 0.3343, 0.6059, 0.3569, 0.6053, 0.3545, 0.6185, 0.3341, 0.6185, 0.3569, 0.6053, 0.4001, 0.609, 0.3746, 0.6184, 0.3545, 0.6185, 0.3545, 0.6185, 0.3746, 0.6184, 0.4, 0.6285, 0.3567, 0.6326, 0.3341, 0.6185, 0.3545, 0.6185, 0.3567, 0.6326, 0.3342, 0.6319, 0.7476, 0.6062, 0.7689, 0.6062, 0.7689, 0.6157, 0.7476, 0.6157, 0.7689, 0.6062, 0.7877, 0.6062, 0.7877, 0.6157, 0.7689, 0.6157, 0.7689, 0.6157, 0.7877, 0.6157, 0.7877, 0.6175, 0.7689, 0.6175, 0.7476, 0.6157, 0.7689, 0.6157, 0.7689, 0.6175, 0.7476, 0.6175, 0.4375, 0.6177, 0.5027, 0.6175, 0.5014, 0.6183, 0.4238, 0.6183, 0.5027, 0.6175, 0.5833, 0.6175, 0.5833, 0.6183, 0.5014, 0.6183, 0.5014, 0.6183, 0.5833, 0.6183, 0.5833, 0.6192, 0.5027, 0.6192, 0.4238, 0.6183, 0.5014, 0.6183, 0.5027, 0.6192, 0.4375, 0.619, 0.4, 0.6285, 0.5, 0.631, 0.5, 0.657, 0.4093, 0.6581, 0.5, 0.631, 0.6, 0.6288, 0.5907, 0.6581, 0.5, 0.657, 0.5, 0.657, 0.5907, 0.6581, 0.5875, 0.69, 0.5, 0.6894, 0.4093, 0.6581, 0.5, 0.657, 0.5, 0.6894, 0.4124, 0.69, 0.3342, 0.6319, 0.3567, 0.6326, 0.3576, 0.6639, 0.3339, 0.6584, 0.4, 0.6285, 0.4093, 0.6581, 0.3576, 0.6639, 0.3567, 0.6326, 0.4124, 0.69, 0.3679, 0.692, 0.3576, 0.6639, 0.4093, 0.6581, 0.3574, 0.6913, 0.3463, 0.69, 0.3576, 0.6639, 0.3679, 0.692, 0.3329, 0.6913, 0.3339, 0.6584, 0.3576, 0.6639, 0.3463, 0.69, 0.8207, 0.6409, 0.8432, 0.6613, 0.8359, 0.6691, 0.8191, 0.6611, 0.875, 0.6913, 0.8457, 0.6913, 0.8359, 0.6691, 0.8432, 0.6613, 0.8164, 0.6913, 0.8191, 0.6611, 0.8359, 0.6691, 0.8457, 0.6913, 0.8164, 0.5, 0.8457, 0.5259, 0.8364, 0.5353, 0.8176, 0.5314, 0.875, 0.5519, 0.8457, 0.5519, 0.8364, 0.5353, 0.8457, 0.5259, 0.8164, 0.5519, 0.8176, 0.5314, 0.8364, 0.5353, 0.8457, 0.5519, 0.3329, 0.5, 0.3881, 0.5286, 0.3488, 0.5351, 0.3357, 0.5251, 0.361, 0.5519, 0.3486, 0.5533, 0.3488, 0.5351, 0.3881, 0.5286, 0.3329, 0.5519, 0.3357, 0.5251, 0.3488, 0.5351, 0.3486, 0.5533, 0.375, 0.5, 0.5, 0.5043, 0.5, 0.5266, 0.4104, 0.5262, 0.5, 0.5043, 0.625, 0.5, 0.5896, 0.5262, 0.5, 0.5266, 0.5, 0.5266, 0.5896, 0.5262, 0.5872, 0.5534, 0.5, 0.5539, 0.4104, 0.5262, 0.5, 0.5266, 0.5, 0.5539, 0.4127, 0.5534, 0.5833, 0.6175, 0.5851, 0.6162, 0.6209, 0.617, 0.6198, 0.6175, 0.5851, 0.6162, 0.5999, 0.6087, 0.6287, 0.6162, 0.6209, 0.617, 0.6209, 0.617, 0.6287, 0.6162, 0.632, 0.6175, 0.6259, 0.6175, 0.6198, 0.6175, 0.6209, 0.617, 0.6259, 0.6175, 0.625, 0.6177, 0.125, 0.5, 0.1543, 0.5, 0.1636, 0.5173, 0.1543, 0.5259, 0.1836, 0.5, 0.1824, 0.5261, 0.1636, 0.5173, 0.1543, 0.5, 0.1836, 0.5519, 0.1543, 0.5259, 0.1636, 0.5173, 0.1824, 0.5261, 0.7905, 0.5, 0.7964, 0.5, 0.794, 0.5173, 0.7856, 0.5261, 0.8022, 0.5, 0.7964, 0.5259, 0.794, 0.5173, 0.7964, 0.5, 0.7905, 0.5519, 0.7856, 0.5261, 0.794, 0.5173, 0.7964, 0.5259, 0.7877, 0.6316, 0.8036, 0.6327, 0.8034, 0.6566, 0.788, 0.6566, 0.8036, 0.6327, 0.8207, 0.6409, 0.8191, 0.6611, 0.8034, 0.6566, 0.8034, 0.6566, 0.8191, 0.6611, 0.8164, 0.6913, 0.8018, 0.6825, 0.788, 0.6566, 0.8034, 0.6566, 0.8018, 0.6825, 0.7905, 0.6913, 0.125, 0.6196, 0.1568, 0.6274, 0.1641, 0.6443, 0.1543, 0.6555, 0.1793, 0.6298, 0.1809, 0.6529, 0.1641, 0.6443, 0.1568, 0.6274, 0.1836, 0.6913, 0.1543, 0.6555, 0.1641, 0.6443, 0.1809, 0.6529, 0.8207, 0.6074, 0.8432, 0.6096, 0.8461, 0.6163, 0.8217, 0.6159, 0.8432, 0.6096, 0.875, 0.617, 0.875, 0.617, 0.8461, 0.6163, 0.8461, 0.6163, 0.875, 0.617, 0.875, 0.617, 0.8464, 0.6174, 0.8217, 0.6159, 0.8461, 0.6163, 0.8464, 0.6174, 0.8218, 0.6175, 0.125, 0.617, 0.1543, 0.617, 0.154, 0.6192, 0.125, 0.6183, 0.1543, 0.617, 0.1836, 0.617, 0.1788, 0.6194, 0.154, 0.6192, 0.154, 0.6192, 0.1788, 0.6194, 0.1793, 0.6298, 0.1568, 0.6274, 0.125, 0.6183, 0.154, 0.6192, 0.1568, 0.6274, 0.125, 0.6196, 0.7905, 0.5519, 0.8027, 0.5559, 0.8035, 0.5838, 0.788, 0.5833, 0.8027, 0.5559, 0.8164, 0.5519, 0.8191, 0.5867, 0.8035, 0.5838, 0.8035, 0.5838, 0.8191, 0.5867, 0.8207, 0.6074, 0.8036, 0.6063, 0.788, 0.5833, 0.8035, 0.5838, 0.8036, 0.6063, 0.7877, 0.6062, 0.125, 0.5519, 0.1543, 0.5519, 0.1638, 0.5731, 0.1543, 0.5844, 0.1836, 0.5519, 0.1812, 0.581, 0.1638, 0.5731, 0.1543, 0.5519, 0.1836, 0.617, 0.1543, 0.5844, 0.1638, 0.5731, 0.1812, 0.581, 0.375, 0.25, 0.5, 0.25, 0.5, 0.2793, 0.375, 0.2793, 0.5, 0.25, 0.625, 0.25, 0.625, 0.2793, 0.5, 0.2793, 0.5, 0.2793, 0.625, 0.2793, 0.625, 0.3086, 0.5, 0.3086, 0.375, 0.2793, 0.5, 0.2793, 0.5, 0.3086, 0.375, 0.3086, 0.1771, 0.7434, 0.1773, 0.7365, 0.1817, 0.7449, 0.1803, 0.7466, 0.1773, 0.7365, 0.1813, 0.7329, 0.1865, 0.7383, 0.1817, 0.7449, 0.1817, 0.7449, 0.1865, 0.7383, 0.1836, 0.7495, 0.1832, 0.7486, 0.1803, 0.7466, 0.1817, 0.7449, 0.1832, 0.7486, 0.1835, 0.7499, 0.375, 0.9254, 0.5, 0.9241, 0.5, 0.9253, 0.375, 0.9254, 0.5, 0.9241, 0.625, 0.9254, 0.625, 0.9254, 0.5, 0.9253, 0.5, 0.9253, 0.625, 0.9254, 0.625, 0.9254, 0.5, 0.9254, 0.375, 0.9254, 0.5, 0.9253, 0.5, 0.9254, 0.375, 0.9254, 0.7913, 0.6965, 0.7959, 0.7232, 0.796, 0.737, 0.7925, 0.7266, 0.7959, 0.7232, 0.8004, 0.75, 0.8004, 0.75, 0.796, 0.737, 0.796, 0.737, 0.8004, 0.75, 0.8004, 0.75, 0.7959, 0.75, 0.7925, 0.7266, 0.796, 0.737, 0.7959, 0.75, 0.7913, 0.75, 0.5875, 0.69, 0.632, 0.692, 0.6303, 0.7207, 0.5897, 0.7204, 0.632, 0.692, 0.6423, 0.6913, 0.643, 0.7207, 0.6303, 0.7207, 0.6303, 0.7207, 0.643, 0.7207, 0.6436, 0.75, 0.6343, 0.75, 0.5897, 0.7204, 0.6303, 0.7207, 0.6343, 0.75, 0.625, 0.75, 0.375, 0.75, 0.5, 0.7444, 0.5, 0.7587, 0.375, 0.7593, 0.5, 0.7444, 0.625, 0.75, 0.625, 0.7593, 0.5, 0.7587, 0.5, 0.7587, 0.625, 0.7593, 0.625, 0.7686, 0.5, 0.7686, 0.375, 0.7593, 0.5, 0.7587, 0.5, 0.7686, 0.375, 0.7686, 0.5872, 0.5534, 0.6308, 0.5515, 0.6416, 0.5768, 0.5905, 0.5821, 0.6387, 0.5519, 0.6513, 0.5533, 0.6416, 0.5768, 0.6308, 0.5515, 0.6671, 0.5519, 0.6658, 0.5817, 0.6416, 0.5768, 0.6513, 0.5533, 0.6657, 0.6054, 0.6431, 0.6049, 0.6416, 0.5768, 0.6658, 0.5817, 0.5999, 0.6087, 0.5905, 0.5821, 0.6416, 0.5768, 0.6431, 0.6049, 0.7476, 0.6316, 0.7253, 0.6316, 0.7253, 0.6211, 0.7476, 0.6211, 0.7253, 0.6316, 0.7039, 0.6316, 0.7039, 0.6211, 0.7253, 0.6211, 0.7253, 0.6211, 0.7039, 0.6211, 0.7039, 0.6192, 0.7253, 0.6192, 0.7476, 0.6211, 0.7253, 0.6211, 0.7253, 0.6192, 0.7476, 0.6192, 0.6, 0.6288, 0.6433, 0.633, 0.6423, 0.6641, 0.5907, 0.6581, 0.6658, 0.6324, 0.6661, 0.6586, 0.6423, 0.6641, 0.6433, 0.633, 0.6671, 0.6913, 0.653, 0.6923, 0.6423, 0.6641, 0.6661, 0.6586, 0.6423, 0.6913, 0.632, 0.692, 0.6423, 0.6641, 0.653, 0.6923, 0.5875, 0.69, 0.5907, 0.6581, 0.6423, 0.6641, 0.632, 0.692, 0.625, 0.5, 0.6352, 0.5, 0.6299, 0.526, 0.5896, 0.5262, 0.6352, 0.5, 0.6454, 0.5, 0.642, 0.5259, 0.6299, 0.526, 0.6299, 0.526, 0.642, 0.5259, 0.6387, 0.5519, 0.6308, 0.5515, 0.5896, 0.5262, 0.6299, 0.526, 0.6308, 0.5515, 0.5872, 0.5534, 0.298, 0.5, 0.3649, 0.5287, 0.317, 0.5356, 0.3008, 0.5261, 0.3329, 0.5519, 0.3149, 0.5556, 0.317, 0.5356, 0.3649, 0.5287, 0.298, 0.5519, 0.3008, 0.5261, 0.317, 0.5356, 0.3149, 0.5556, 0.2961, 0.6311, 0.3154, 0.6312, 0.3152, 0.6567, 0.2962, 0.6567, 0.3154, 0.6312, 0.3342, 0.6319, 0.3339, 0.6584, 0.3152, 0.6567, 0.3152, 0.6567, 0.3339, 0.6584, 0.3329, 0.6913, 0.3149, 0.6873, 0.2962, 0.6567, 0.3152, 0.6567, 0.3149, 0.6873, 0.298, 0.6913, 0.2961, 0.6066, 0.3154, 0.6065, 0.3154, 0.6185, 0.2961, 0.6185, 0.3154, 0.6065, 0.3343, 0.6059, 0.3341, 0.6185, 0.3154, 0.6185, 0.3154, 0.6185, 0.3341, 0.6185, 0.3342, 0.6319, 0.3154, 0.6312, 0.2961, 0.6185, 0.3154, 0.6185, 0.3154, 0.6312, 0.2961, 0.6311, 0.298, 0.5519, 0.3149, 0.5556, 0.3153, 0.5834, 0.2962, 0.5834, 0.3149, 0.5556, 0.3329, 0.5519, 0.3341, 0.5818, 0.3153, 0.5834, 0.3153, 0.5834, 0.3341, 0.5818, 0.3343, 0.6059, 0.3154, 0.6065, 0.2962, 0.5834, 0.3153, 0.5834, 0.3154, 0.6065, 0.2961, 0.6066, 0.702, 0.5, 0.6351, 0.5287, 0.5, 0.5264, 0.5, 0.5, 0.6351, 0.5287, 0.6671, 0.5519, 0.5, 0.5519, 0.5, 0.5264, 0.5, 0.5264, 0.5, 0.5519, 0.3329, 0.5519, 0.3649, 0.5287, 0.5, 0.5, 0.5, 0.5264, 0.3649, 0.5287, 0.298, 0.5, 0.298, 0.6913, 0.3149, 0.6873, 0.3171, 0.7098, 0.3015, 0.7205, 0.3329, 0.6913, 0.3649, 0.7176, 0.3171, 0.7098, 0.3149, 0.6873, 0.298, 0.75, 0.3015, 0.7205, 0.3171, 0.7098, 0.3649, 0.7176, 0.1792, 0.7038, 0.2049, 0.7043, 0.1992, 0.7216, 0.1805, 0.72, 0.2049, 0.7043, 0.299, 0.7048, 0.2859, 0.7237, 0.1992, 0.7216, 0.1992, 0.7216, 0.2859, 0.7237, 0.1836, 0.7495, 0.1865, 0.7383, 0.1805, 0.72, 0.1992, 0.7216, 0.1865, 0.7383, 0.1813, 0.7329, 0.1836, 0.5, 0.5, 0.5, 0.5, 0.5264, 0.2794, 0.5287, 0.5, 0.5, 0.8164, 0.5, 0.7206, 0.5288, 0.5, 0.5264, 0.5, 0.5264, 0.7206, 0.5288, 0.7905, 0.5519, 0.5, 0.5519, 0.2794, 0.5287, 0.5, 0.5264, 0.5, 0.5519, 0.2095, 0.5519, 0.1836, 0.5519, 0.1973, 0.5556, 0.1966, 0.5835, 0.1812, 0.581, 0.1973, 0.5556, 0.2095, 0.5519, 0.212, 0.5834, 0.1966, 0.5835, 0.1966, 0.5835, 0.212, 0.5834, 0.2123, 0.6066, 0.1968, 0.6074, 0.1812, 0.581, 0.1966, 0.5835, 0.1968, 0.6074, 0.1836, 0.617, 0.1836, 0.617, 0.1968, 0.6074, 0.1964, 0.6187, 0.1788, 0.6194, 0.1968, 0.6074, 0.2123, 0.6066, 0.2123, 0.6185, 0.1964, 0.6187, 0.1964, 0.6187, 0.2123, 0.6185, 0.2123, 0.6311, 0.1964, 0.631, 0.1788, 0.6194, 0.1964, 0.6187, 0.1964, 0.631, 0.1793, 0.6298, 0.1793, 0.6298, 0.1964, 0.631, 0.1966, 0.6557, 0.1809, 0.6529, 0.1964, 0.631, 0.2123, 0.6311, 0.212, 0.6566, 0.1966, 0.6557, 0.1966, 0.6557, 0.212, 0.6566, 0.2095, 0.6913, 0.1982, 0.6821, 0.1809, 0.6529, 0.1966, 0.6557, 0.1982, 0.6821, 0.1836, 0.6913, 0.1836, 0.5, 0.2794, 0.5287, 0.2041, 0.5356, 0.1824, 0.5261, 0.2095, 0.5519, 0.1973, 0.5556, 0.2041, 0.5356, 0.2794, 0.5287, 0.1836, 0.5519, 0.1824, 0.5261, 0.2041, 0.5356, 0.1973, 0.5556, 0.7482, 0.6913, 0.7588, 0.7207, 0.7549, 0.7304, 0.7442, 0.7205, 0.7693, 0.75, 0.7588, 0.75, 0.7549, 0.7304, 0.7588, 0.7207, 0.7482, 0.75, 0.7442, 0.7205, 0.7549, 0.7304, 0.7588, 0.75, 0.375, 0.8732, 0.5, 0.8732, 0.5, 0.8838, 0.375, 0.8838, 0.5, 0.8732, 0.625, 0.8732, 0.625, 0.8838, 0.5, 0.8838, 0.5, 0.8838, 0.625, 0.8838, 0.625, 0.8943, 0.5, 0.8944, 0.375, 0.8838, 0.5, 0.8838, 0.5, 0.8944, 0.375, 0.8945, 0.7482, 0.5519, 0.7695, 0.5557, 0.7692, 0.5835, 0.7477, 0.5833, 0.7695, 0.5557, 0.7905, 0.5519, 0.788, 0.5833, 0.7692, 0.5835, 0.7692, 0.5835, 0.788, 0.5833, 0.7877, 0.6062, 0.7689, 0.6062, 0.7477, 0.5833, 0.7692, 0.5835, 0.7689, 0.6062, 0.7476, 0.6062, 0.6, 0.6288, 0.5851, 0.6205, 0.6209, 0.6197, 0.6287, 0.6205, 0.5851, 0.6205, 0.5833, 0.6192, 0.6198, 0.6192, 0.6209, 0.6197, 0.6209, 0.6197, 0.6198, 0.6192, 0.625, 0.619, 0.6259, 0.6192, 0.6287, 0.6205, 0.6209, 0.6197, 0.6259, 0.6192, 0.632, 0.6192, 0.7476, 0.6316, 0.7689, 0.6316, 0.7692, 0.6565, 0.7477, 0.6567, 0.7689, 0.6316, 0.7877, 0.6316, 0.788, 0.6566, 0.7692, 0.6565, 0.7692, 0.6565, 0.788, 0.6566, 0.7905, 0.6913, 0.7695, 0.6872, 0.7477, 0.6567, 0.7692, 0.6565, 0.7695, 0.6872, 0.7482, 0.6913, 0.7482, 0.5, 0.7575, 0.5, 0.754, 0.5173, 0.7455, 0.526, 0.7669, 0.5, 0.7575, 0.5259, 0.754, 0.5173, 0.7575, 0.5, 0.7482, 0.5519, 0.7455, 0.526, 0.754, 0.5173, 0.7575, 0.5259, 0.6671, 0.5, 0.6743, 0.5, 0.6717, 0.5173, 0.6646, 0.5261, 0.6815, 0.5, 0.6743, 0.5259, 0.6717, 0.5173, 0.6743, 0.5, 0.6671, 0.5519, 0.6646, 0.5261, 0.6717, 0.5173, 0.6743, 0.5259, 0.6658, 0.6324, 0.6846, 0.6317, 0.6848, 0.6567, 0.6661, 0.6586, 0.6846, 0.6317, 0.7039, 0.6316, 0.7038, 0.6567, 0.6848, 0.6567, 0.6848, 0.6567, 0.7038, 0.6567, 0.702, 0.6913, 0.6851, 0.6873, 0.6661, 0.6586, 0.6848, 0.6567, 0.6851, 0.6873, 0.6671, 0.6913, 0.625, 0.133, 0.5903, 0.1317, 0.6215, 0.1317, 0.625, 0.133, 0.5903, 0.1317, 0.625, 0.1304, 0.625, 0.1304, 0.6215, 0.1317, 0.6215, 0.1317, 0.625, 0.1304, 0.625, 0.1304, 0.625, 0.1317, 0.625, 0.133, 0.6215, 0.1317, 0.625, 0.1317, 0.625, 0.133, 0.6671, 0.5519, 0.6851, 0.5556, 0.6847, 0.5833, 0.6658, 0.5817, 0.6851, 0.5556, 0.702, 0.5519, 0.7038, 0.5833, 0.6847, 0.5833, 0.6847, 0.5833, 0.7038, 0.5833, 0.7039, 0.6062, 0.6846, 0.6061, 0.6658, 0.5817, 0.6847, 0.5833, 0.6846, 0.6061, 0.6657, 0.6054, 0.375, 0.7921, 0.5127, 0.7931, 0.5012, 0.7964, 0.375, 0.7963, 0.5127, 0.7931, 0.625, 0.7921, 0.625, 0.7963, 0.5012, 0.7964, 0.5012, 0.7964, 0.625, 0.7963, 0.625, 0.8006, 0.5, 0.8006, 0.375, 0.7963, 0.5012, 0.7964, 0.5, 0.8006, 0.375, 0.8005, 0.6671, 0.6913, 0.6713, 0.7207, 0.6697, 0.7309, 0.6661, 0.7237, 0.6756, 0.75, 0.6713, 0.75, 0.6697, 0.7309, 0.6713, 0.7207, 0.6671, 0.75, 0.6661, 0.7237, 0.6697, 0.7309, 0.6713, 0.75, 0.2518, 0.6913, 0.2741, 0.6873, 0.2763, 0.7098, 0.2558, 0.7205, 0.298, 0.6913, 0.3351, 0.7176, 0.2763, 0.7098, 0.2741, 0.6873, 0.2518, 0.75, 0.2558, 0.7205, 0.2763, 0.7098, 0.3351, 0.7176, 0.298, 0.5519, 0.5, 0.5519, 0.4759, 0.5019, 0.2883, 0.5259, 0.5, 0.5519, 0.702, 0.5519, 0.6635, 0.478, 0.4759, 0.5019, 0.4759, 0.5019, 0.6635, 0.478, 0.625, 0.4041, 0.4519, 0.452, 0.2883, 0.5259, 0.4759, 0.5019, 0.4519, 0.452, 0.2787, 0.5, 0.2518, 0.5519, 0.2739, 0.5555, 0.2745, 0.5836, 0.2523, 0.5834, 0.2739, 0.5555, 0.298, 0.5519, 0.2962, 0.5834, 0.2745, 0.5836, 0.2745, 0.5836, 0.2962, 0.5834, 0.2961, 0.6066, 0.2747, 0.6066, 0.2523, 0.5834, 0.2745, 0.5836, 0.2747, 0.6066, 0.2524, 0.6066, 0.2524, 0.6066, 0.2747, 0.6066, 0.2747, 0.6185, 0.2524, 0.6185, 0.2747, 0.6066, 0.2961, 0.6066, 0.2961, 0.6185, 0.2747, 0.6185, 0.2747, 0.6185, 0.2961, 0.6185, 0.2961, 0.6311, 0.2747, 0.6311, 0.2524, 0.6185, 0.2747, 0.6185, 0.2747, 0.6311, 0.2524, 0.6311, 0.2524, 0.6311, 0.2747, 0.6311, 0.2745, 0.6565, 0.2523, 0.6567, 0.2747, 0.6311, 0.2961, 0.6311, 0.2962, 0.6567, 0.2745, 0.6565, 0.2745, 0.6565, 0.2962, 0.6567, 0.298, 0.6913, 0.2741, 0.6873, 0.2523, 0.6567, 0.2745, 0.6565, 0.2741, 0.6873, 0.2518, 0.6913, 0.2518, 0.5, 0.3265, 0.5201, 0.275, 0.5343, 0.2558, 0.5259, 0.298, 0.5519, 0.2739, 0.5555, 0.275, 0.5343, 0.3265, 0.5201, 0.2518, 0.5519, 0.2558, 0.5259, 0.275, 0.5343, 0.2739, 0.5555, 0.2095, 0.5, 0.3034, 0.5287, 0.2347, 0.5356, 0.2144, 0.5261, 0.2518, 0.5519, 0.2305, 0.5557, 0.2347, 0.5356, 0.3034, 0.5287, 0.2095, 0.5519, 0.2144, 0.5261, 0.2347, 0.5356, 0.2305, 0.5557, 0.2123, 0.6311, 0.2311, 0.6311, 0.2308, 0.6565, 0.212, 0.6566, 0.2311, 0.6311, 0.2524, 0.6311, 0.2523, 0.6567, 0.2308, 0.6565, 0.2308, 0.6565, 0.2523, 0.6567, 0.2518, 0.6913, 0.2305, 0.6872, 0.212, 0.6566, 0.2308, 0.6565, 0.2305, 0.6872, 0.2095, 0.6913, 0.2123, 0.6066, 0.2311, 0.6066, 0.2311, 0.6185, 0.2123, 0.6185, 0.2311, 0.6066, 0.2524, 0.6066, 0.2524, 0.6185, 0.2311, 0.6185, 0.2311, 0.6185, 0.2524, 0.6185, 0.2524, 0.6311, 0.2311, 0.6311, 0.2123, 0.6185, 0.2311, 0.6185, 0.2311, 0.6311, 0.2123, 0.6311, 0.2095, 0.5519, 0.2305, 0.5557, 0.2308, 0.5836, 0.212, 0.5834, 0.2305, 0.5557, 0.2518, 0.5519, 0.2523, 0.5834, 0.2308, 0.5836, 0.2308, 0.5836, 0.2523, 0.5834, 0.2524, 0.6066, 0.2311, 0.6066, 0.212, 0.5834, 0.2308, 0.5836, 0.2311, 0.6066, 0.2123, 0.6066, 0.2095, 0.5, 0.5, 0.5, 0.5, 0.5264, 0.3034, 0.5287, 0.5, 0.5, 0.7905, 0.5, 0.6966, 0.5287, 0.5, 0.5264, 0.5, 0.5264, 0.6966, 0.5287, 0.7482, 0.5519, 0.5, 0.5519, 0.3034, 0.5287, 0.5, 0.5264, 0.5, 0.5519, 0.2518, 0.5519, 0.2095, 0.6913, 0.2305, 0.6872, 0.2348, 0.7094, 0.2155, 0.7179, 0.2518, 0.6913, 0.3034, 0.7175, 0.2348, 0.7094, 0.2305, 0.6872, 0.2095, 0.75, 0.2155, 0.7179, 0.2348, 0.7094, 0.3034, 0.7175, 0.702, 0.5, 0.7115, 0.5, 0.7081, 0.5173, 0.6992, 0.5261, 0.7209, 0.5, 0.7115, 0.5259, 0.7081, 0.5173, 0.7115, 0.5, 0.702, 0.5519, 0.6992, 0.5261, 0.7081, 0.5173, 0.7115, 0.5259, 0.7039, 0.6316, 0.7253, 0.6316, 0.7255, 0.6565, 0.7038, 0.6567, 0.7253, 0.6316, 0.7476, 0.6316, 0.7477, 0.6567, 0.7255, 0.6565, 0.7255, 0.6565, 0.7477, 0.6567, 0.7482, 0.6913, 0.7259, 0.6873, 0.7038, 0.6567, 0.7255, 0.6565, 0.7259, 0.6873, 0.702, 0.6913, 0.7039, 0.6062, 0.7253, 0.6062, 0.7253, 0.6157, 0.7039, 0.6157, 0.7253, 0.6062, 0.7476, 0.6062, 0.7476, 0.6157, 0.7253, 0.6157, 0.7253, 0.6157, 0.7476, 0.6157, 0.7476, 0.6175, 0.7253, 0.6175, 0.7039, 0.6157, 0.7253, 0.6157, 0.7253, 0.6175, 0.7039, 0.6175, 0.702, 0.5519, 0.7274, 0.5556, 0.7255, 0.5835, 0.7038, 0.5833, 0.7274, 0.5556, 0.7482, 0.5519, 0.7477, 0.5833, 0.7255, 0.5835, 0.7255, 0.5835, 0.7477, 0.5833, 0.7476, 0.6062, 0.7253, 0.6062, 0.7038, 0.5833, 0.7255, 0.5835, 0.7253, 0.6062, 0.7039, 0.6062, 0.375, 0.827, 0.5, 0.827, 0.5, 0.8329, 0.375, 0.8329, 0.5, 0.827, 0.625, 0.827, 0.625, 0.8329, 0.5, 0.8329, 0.5, 0.8329, 0.625, 0.8329, 0.625, 0.8387, 0.5, 0.8387, 0.375, 0.8329, 0.5, 0.8329, 0.5, 0.8387, 0.375, 0.8387, 0.702, 0.6913, 0.7079, 0.7207, 0.7056, 0.7304, 0.6985, 0.7205, 0.7137, 0.75, 0.7079, 0.75, 0.7056, 0.7304, 0.7079, 0.7207, 0.702, 0.75, 0.6985, 0.7205, 0.7056, 0.7304, 0.7079, 0.75, 0.375, 0.9946, 0.5, 0.9888, 0.5, 0.9967, 0.375, 0.9973, 0.5, 0.9888, 0.625, 0.9945, 0.625, 0.9973, 0.5, 0.9967, 0.5, 0.9967, 0.625, 0.9973, 0.625, 1.0, 0.5, 1.0, 0.375, 0.9973, 0.5, 0.9967, 0.5, 1.0, 0.375, 1.0, 0.7008, 0.7042, 0.7137, 0.7219, 0.4999, 0.7242, 0.5, 0.705, 0.7137, 0.7219, 0.8164, 0.75, 0.5, 0.7497, 0.4999, 0.7242, 0.4999, 0.7242, 0.5, 0.7497, 0.1836, 0.7495, 0.2859, 0.7237, 0.5, 0.705, 0.4999, 0.7242, 0.2859, 0.7237, 0.299, 0.7048, 0.2087, 0.6965, 0.2091, 0.6939, 0.2094, 0.7221, 0.2075, 0.7266, 0.2091, 0.6939, 0.2095, 0.6913, 0.2155, 0.7179, 0.2094, 0.7221, 0.2094, 0.7221, 0.2155, 0.7179, 0.2095, 0.75, 0.2091, 0.75, 0.2075, 0.7266, 0.2094, 0.7221, 0.2091, 0.75, 0.2087, 0.75, 0.7913, 0.6965, 0.7909, 0.6939, 0.5, 0.6946, 0.5, 0.7032, 0.7909, 0.6939, 0.7905, 0.6913, 0.5, 0.6913, 0.5, 0.6946, 0.5, 0.6946, 0.5, 0.6913, 0.2095, 0.6913, 0.2091, 0.6939, 0.5, 0.7032, 0.5, 0.6946, 0.2091, 0.6939, 0.2087, 0.6965, 0.7008, 0.7042, 0.7065, 0.695, 0.795, 0.6951, 0.7946, 0.7039, 0.7065, 0.695, 0.7905, 0.6913, 0.8018, 0.6825, 0.795, 0.6951, 0.795, 0.6951, 0.8018, 0.6825, 0.8164, 0.6913, 0.821, 0.7033, 0.7946, 0.7039, 0.795, 0.6951, 0.821, 0.7033, 0.8206, 0.7117, 0.1835, 0.7499, 0.1832, 0.7486, 0.1835, 0.7496, 0.1836, 0.7499, 0.1836, 0.7495, 0.1836, 0.7497, 0.1835, 0.7496, 0.1832, 0.7486, 0.1836, 0.75, 0.1836, 0.7499, 0.1835, 0.7496, 0.1836, 0.7497, 0.8218, 0.6175, 0.8464, 0.6174, 0.8462, 0.6184, 0.8214, 0.6184, 0.8464, 0.6174, 0.875, 0.617, 0.875, 0.6183, 0.8462, 0.6184, 0.8462, 0.6184, 0.875, 0.6183, 0.875, 0.6196, 0.8457, 0.6196, 0.8214, 0.6184, 0.8462, 0.6184, 0.8457, 0.6196, 0.8164, 0.6196, 0.632, 0.6175, 0.632, 0.6183, 0.6259, 0.6183, 0.6259, 0.6175, 0.632, 0.6183, 0.632, 0.6192, 0.6259, 0.6192, 0.6259, 0.6183, 0.6259, 0.6183, 0.6259, 0.6192, 0.625, 0.619, 0.625, 0.6183, 0.6259, 0.6175, 0.6259, 0.6183, 0.625, 0.6183, 0.625, 0.6177, 0.7877, 0.6175, 0.8038, 0.6175, 0.8036, 0.6183, 0.7877, 0.6183, 0.8038, 0.6175, 0.8218, 0.6175, 0.8214, 0.6184, 0.8036, 0.6183, 0.8036, 0.6183, 0.8214, 0.6184, 0.8164, 0.6196, 0.8033, 0.6195, 0.7877, 0.6183, 0.8036, 0.6183, 0.8033, 0.6195, 0.7877, 0.6192, 0.632, 0.6175, 0.6468, 0.6175, 0.6468, 0.6183, 0.632, 0.6183, 0.6468, 0.6175, 0.6659, 0.6175, 0.6659, 0.6183, 0.6468, 0.6183, 0.6468, 0.6183, 0.6659, 0.6183, 0.6659, 0.6192, 0.6468, 0.6192, 0.632, 0.6183, 0.6468, 0.6183, 0.6468, 0.6192, 0.632, 0.6192, 0.7476, 0.6175, 0.7689, 0.6175, 0.7689, 0.6183, 0.7476, 0.6183, 0.7689, 0.6175, 0.7877, 0.6175, 0.7877, 0.6183, 0.7689, 0.6183, 0.7689, 0.6183, 0.7877, 0.6183, 0.7877, 0.6192, 0.7689, 0.6192, 0.7476, 0.6183, 0.7689, 0.6183, 0.7689, 0.6192, 0.7476, 0.6192, 0.6659, 0.6175, 0.6846, 0.6175, 0.6846, 0.6183, 0.6659, 0.6183, 0.6846, 0.6175, 0.7039, 0.6175, 0.7039, 0.6183, 0.6846, 0.6183, 0.6846, 0.6183, 0.7039, 0.6183, 0.7039, 0.6192, 0.6846, 0.6192, 0.6659, 0.6183, 0.6846, 0.6183, 0.6846, 0.6192, 0.6659, 0.6192, 0.7039, 0.6175, 0.7253, 0.6175, 0.7253, 0.6183, 0.7039, 0.6183, 0.7253, 0.6175, 0.7476, 0.6175, 0.7476, 0.6183, 0.7253, 0.6183, 0.7253, 0.6183, 0.7476, 0.6183, 0.7476, 0.6192, 0.7253, 0.6192, 0.7039, 0.6183, 0.7253, 0.6183, 0.7253, 0.6192, 0.7039, 0.6192, 0.6657, 0.6054, 0.6846, 0.6061, 0.6846, 0.6157, 0.6659, 0.6156, 0.6846, 0.6061, 0.7039, 0.6062, 0.7039, 0.6157, 0.6846, 0.6157, 0.6846, 0.6157, 0.7039, 0.6157, 0.7039, 0.6175, 0.6846, 0.6175, 0.6659, 0.6156, 0.6846, 0.6157, 0.6846, 0.6175, 0.6659, 0.6175, 0.7877, 0.6062, 0.8036, 0.6063, 0.8037, 0.6157, 0.7877, 0.6157, 0.8036, 0.6063, 0.8207, 0.6074, 0.8217, 0.6159, 0.8037, 0.6157, 0.8037, 0.6157, 0.8217, 0.6159, 0.8218, 0.6175, 0.8038, 0.6175, 0.7877, 0.6157, 0.8037, 0.6157, 0.8038, 0.6175, 0.7877, 0.6175, 0.5999, 0.6087, 0.6431, 0.6049, 0.6461, 0.6156, 0.6287, 0.6162, 0.6431, 0.6049, 0.6657, 0.6054, 0.6659, 0.6156, 0.6461, 0.6156, 0.6461, 0.6156, 0.6659, 0.6156, 0.6659, 0.6175, 0.6468, 0.6175, 0.6287, 0.6162, 0.6461, 0.6156, 0.6468, 0.6175, 0.632, 0.6175, 0.7877, 0.6316, 0.7689, 0.6316, 0.7689, 0.6211, 0.7877, 0.6211, 0.7689, 0.6316, 0.7476, 0.6316, 0.7476, 0.6211, 0.7689, 0.6211, 0.7689, 0.6211, 0.7476, 0.6211, 0.7476, 0.6192, 0.7689, 0.6192, 0.7877, 0.6211, 0.7689, 0.6211, 0.7689, 0.6192, 0.7877, 0.6192, 0.7039, 0.6316, 0.6846, 0.6317, 0.6846, 0.6211, 0.7039, 0.6211, 0.6846, 0.6317, 0.6658, 0.6324, 0.6659, 0.6212, 0.6846, 0.6211, 0.6846, 0.6211, 0.6659, 0.6212, 0.6659, 0.6192, 0.6846, 0.6192, 0.7039, 0.6211, 0.6846, 0.6211, 0.6846, 0.6192, 0.7039, 0.6192, 0.6658, 0.6324, 0.6433, 0.633, 0.6461, 0.6212, 0.6659, 0.6212, 0.6433, 0.633, 0.6, 0.6288, 0.6287, 0.6205, 0.6461, 0.6212, 0.6461, 0.6212, 0.6287, 0.6205, 0.632, 0.6192, 0.6468, 0.6192, 0.6659, 0.6212, 0.6461, 0.6212, 0.6468, 0.6192, 0.6659, 0.6192, 0.8207, 0.6409, 0.8036, 0.6327, 0.8036, 0.6223, 0.8212, 0.6317, 0.8036, 0.6327, 0.7877, 0.6316, 0.7877, 0.6211, 0.8036, 0.6223, 0.8036, 0.6223, 0.7877, 0.6211, 0.7877, 0.6192, 0.8033, 0.6195, 0.8212, 0.6317, 0.8036, 0.6223, 0.8033, 0.6195, 0.8164, 0.6196, 0.875, 0.6913, 0.8432, 0.6613, 0.846, 0.6573, 0.875, 0.6913, 0.8432, 0.6613, 0.8207, 0.6409, 0.8212, 0.6317, 0.846, 0.6573, 0.846, 0.6573, 0.8212, 0.6317, 0.8164, 0.6196, 0.8457, 0.6555, 0.875, 0.6913, 0.846, 0.6573, 0.8457, 0.6555, 0.875, 0.6913, 0.5833, 0.6192, 0.5833, 0.6183, 0.6198, 0.6183, 0.6198, 0.6192, 0.5833, 0.6183, 0.5833, 0.6175, 0.6198, 0.6175, 0.6198, 0.6183, 0.6198, 0.6183, 0.6198, 0.6175, 0.625, 0.6177, 0.625, 0.6183, 0.6198, 0.6192, 0.6198, 0.6183, 0.625, 0.6183, 0.625, 0.619, 0.375, 0.9163, 0.5, 0.9175, 0.5, 0.9209, 0.375, 0.9209, 0.5, 0.9175, 0.625, 0.9163, 0.625, 0.9209, 0.5, 0.9209, 0.5, 0.9209, 0.625, 0.9209, 0.625, 0.9254, 0.5, 0.9241, 0.375, 0.9209, 0.5, 0.9209, 0.5, 0.9241, 0.375, 0.9254, 0.375, 0.9415, 0.4873, 0.9423, 0.4988, 0.9453, 0.375, 0.9447, 0.4873, 0.9423, 0.625, 0.9414, 0.625, 0.9446, 0.4988, 0.9453, 0.4988, 0.9453, 0.625, 0.9446, 0.625, 0.9478, 0.5, 0.9535, 0.375, 0.9447, 0.4988, 0.9453, 0.5, 0.9535, 0.375, 0.9479, 0.1304, 0.6968, 0.1593, 0.7031, 0.1683, 0.72, 0.1538, 0.7201, 0.1593, 0.7031, 0.1792, 0.7038, 0.1805, 0.72, 0.1683, 0.72, 0.1683, 0.72, 0.1805, 0.72, 0.1813, 0.7329, 0.1773, 0.7365, 0.1538, 0.7201, 0.1683, 0.72, 0.1773, 0.7365, 0.1771, 0.7434, 0.375, 0.9155, 0.5, 0.9155, 0.5, 0.916, 0.375, 0.9159, 0.5, 0.9155, 0.625, 0.9155, 0.625, 0.9159, 0.5, 0.916, 0.5, 0.916, 0.625, 0.9159, 0.625, 0.9163, 0.5, 0.9175, 0.375, 0.9159, 0.5, 0.916, 0.5, 0.9175, 0.375, 0.9163, 0.8004, 0.75, 0.7959, 0.7232, 0.5, 0.7239, 0.5, 0.75, 0.7959, 0.7232, 0.7913, 0.6965, 0.5, 0.7032, 0.5, 0.7239, 0.5, 0.7239, 0.5, 0.7032, 0.2087, 0.6965, 0.2041, 0.7232, 0.5, 0.75, 0.5, 0.7239, 0.2041, 0.7232, 0.1996, 0.75, 0.1996, 0.75, 0.2041, 0.7232, 0.204, 0.737, 0.1996, 0.75, 0.2041, 0.7232, 0.2087, 0.6965, 0.2075, 0.7266, 0.204, 0.737, 0.204, 0.737, 0.2075, 0.7266, 0.2087, 0.75, 0.2041, 0.75, 0.1996, 0.75, 0.204, 0.737, 0.2041, 0.75, 0.1996, 0.75, 0.7905, 0.6913, 0.7909, 0.6939, 0.7906, 0.7221, 0.7845, 0.7179, 0.7909, 0.6939, 0.7913, 0.6965, 0.7925, 0.7266, 0.7906, 0.7221, 0.7906, 0.7221, 0.7925, 0.7266, 0.7913, 0.75, 0.7909, 0.75, 0.7845, 0.7179, 0.7906, 0.7221, 0.7909, 0.75, 0.7905, 0.75, 0.125, 0.6913, 0.1543, 0.6913, 0.1554, 0.6948, 0.1277, 0.6941, 0.1543, 0.6913, 0.1836, 0.6913, 0.1789, 0.6947, 0.1554, 0.6948, 0.1554, 0.6948, 0.1789, 0.6947, 0.1792, 0.7038, 0.1593, 0.7031, 0.1277, 0.6941, 0.1554, 0.6948, 0.1593, 0.7031, 0.1304, 0.6968, 0.8164, 0.75, 0.7137, 0.7219, 0.7938, 0.7161, 0.8164, 0.7261, 0.7008, 0.7042, 0.7946, 0.7039, 0.7938, 0.7161, 0.7137, 0.7219, 0.8206, 0.7117, 0.8164, 0.7261, 0.7938, 0.7161, 0.7946, 0.7039, 0.7905, 0.6913, 0.7065, 0.695, 0.5, 0.6953, 0.5, 0.6913, 0.7065, 0.695, 0.7008, 0.7042, 0.5, 0.705, 0.5, 0.6953, 0.5, 0.6953, 0.5, 0.705, 0.299, 0.7048, 0.2934, 0.695, 0.5, 0.6913, 0.5, 0.6953, 0.2934, 0.695, 0.2095, 0.6913, 0.375, 0.9479, 0.5, 0.9535, 0.5, 0.9712, 0.375, 0.9712, 0.5, 0.9535, 0.625, 0.9478, 0.625, 0.9712, 0.5, 0.9712, 0.5, 0.9712, 0.625, 0.9712, 0.625, 0.9945, 0.5, 0.9888, 0.375, 0.9712, 0.5, 0.9712, 0.5, 0.9888, 0.375, 0.9946, 0.1836, 0.6913, 0.1982, 0.6821, 0.2049, 0.6942, 0.1789, 0.6947, 0.1982, 0.6821, 0.2095, 0.6913, 0.2934, 0.695, 0.2049, 0.6942, 0.2049, 0.6942, 0.2934, 0.695, 0.299, 0.7048, 0.2049, 0.7043, 0.1789, 0.6947, 0.2049, 0.6942, 0.2049, 0.7043, 0.1792, 0.7038, 0.8164, 0.6913, 0.8457, 0.7207, 0.8446, 0.7236, 0.821, 0.7033, 0.8457, 0.7207, 0.875, 0.75, 0.8723, 0.75, 0.8446, 0.7236, 0.8446, 0.7236, 0.8723, 0.75, 0.8695, 0.75, 0.8406, 0.7284, 0.821, 0.7033, 0.8446, 0.7236, 0.8406, 0.7284, 0.8206, 0.7117, 0.2305, 0.75, 0.2412, 0.7207, 0.2451, 0.7304, 0.2412, 0.75, 0.2518, 0.6913, 0.2558, 0.7205, 0.2451, 0.7304, 0.2412, 0.7207, 0.2518, 0.75, 0.2412, 0.75, 0.2451, 0.7304, 0.2558, 0.7205, 0.7905, 0.75, 0.6966, 0.7175, 0.7652, 0.7094, 0.7845, 0.7179, 0.7482, 0.6913, 0.7695, 0.6872, 0.7652, 0.7094, 0.6966, 0.7175, 0.7905, 0.6913, 0.7845, 0.7179, 0.7652, 0.7094, 0.7695, 0.6872, 0.375, 0.8945, 0.5, 0.8944, 0.5, 0.7929, 0.3134, 0.7929, 0.5, 0.8944, 0.625, 0.8943, 0.6866, 0.7928, 0.5, 0.7929, 0.5, 0.7929, 0.6866, 0.7928, 0.7482, 0.6913, 0.5, 0.6913, 0.3134, 0.7929, 0.5, 0.7929, 0.5, 0.6913, 0.2518, 0.6913, 0.7905, 0.75, 0.5, 0.75, 0.5, 0.7201, 0.6966, 0.7175, 0.5, 0.75, 0.2095, 0.75, 0.3034, 0.7175, 0.5, 0.7201, 0.5, 0.7201, 0.3034, 0.7175, 0.2518, 0.6913, 0.5, 0.6913, 0.6966, 0.7175, 0.5, 0.7201, 0.5, 0.6913, 0.7482, 0.6913, 0.7482, 0.75, 0.6649, 0.7176, 0.7237, 0.7098, 0.7442, 0.7205, 0.702, 0.6913, 0.7259, 0.6873, 0.7237, 0.7098, 0.6649, 0.7176, 0.7482, 0.6913, 0.7442, 0.7205, 0.7237, 0.7098, 0.7259, 0.6873, 0.2518, 0.75, 0.3351, 0.7176, 0.5, 0.7201, 0.5, 0.75, 0.3351, 0.7176, 0.298, 0.6913, 0.5, 0.6913, 0.5, 0.7201, 0.5, 0.7201, 0.5, 0.6913, 0.702, 0.6913, 0.6649, 0.7176, 0.5, 0.75, 0.5, 0.7201, 0.6649, 0.7176, 0.7482, 0.75, 0.2863, 0.75, 0.2921, 0.7207, 0.2944, 0.7304, 0.2921, 0.75, 0.298, 0.6913, 0.3015, 0.7205, 0.2944, 0.7304, 0.2921, 0.7207, 0.298, 0.75, 0.2921, 0.75, 0.2944, 0.7304, 0.3015, 0.7205, 0.298, 0.6913, 0.2921, 0.7207, 0.4778, 0.7428, 0.5, 0.6913, 0.2921, 0.7207, 0.2863, 0.75, 0.4557, 0.7943, 0.4778, 0.7428, 0.4778, 0.7428, 0.4557, 0.7943, 0.625, 0.8387, 0.6635, 0.765, 0.5, 0.6913, 0.4778, 0.7428, 0.6635, 0.765, 0.702, 0.6913, 0.3574, 0.6913, 0.3569, 0.7207, 0.4953, 0.7253, 0.4999, 0.6913, 0.3569, 0.7207, 0.3564, 0.75, 0.4907, 0.7593, 0.4953, 0.7253, 0.4953, 0.7253, 0.4907, 0.7593, 0.625, 0.7686, 0.6337, 0.73, 0.4999, 0.6913, 0.4953, 0.7253, 0.6337, 0.73, 0.6423, 0.6913, 0.3329, 0.6913, 0.3287, 0.7207, 0.4874, 0.7333, 0.5, 0.6913, 0.3287, 0.7207, 0.3245, 0.75, 0.4747, 0.7753, 0.4874, 0.7333, 0.4874, 0.7333, 0.4747, 0.7753, 0.625, 0.8006, 0.646, 0.7459, 0.5, 0.6913, 0.4874, 0.7333, 0.646, 0.7459, 0.6671, 0.6913, 0.3245, 0.75, 0.3287, 0.7207, 0.3303, 0.7304, 0.3287, 0.75, 0.3329, 0.6913, 0.3346, 0.7206, 0.3303, 0.7304, 0.3287, 0.7207, 0.3329, 0.75, 0.3287, 0.75, 0.3303, 0.7304, 0.3346, 0.7206, 0.702, 0.75, 0.6351, 0.7176, 0.6829, 0.7098, 0.6985, 0.7205, 0.6671, 0.6913, 0.6851, 0.6873, 0.6829, 0.7098, 0.6351, 0.7176, 0.702, 0.6913, 0.6985, 0.7205, 0.6829, 0.7098, 0.6851, 0.6873, 0.702, 0.75, 0.5, 0.75, 0.5, 0.7201, 0.6351, 0.7176, 0.5, 0.75, 0.298, 0.75, 0.3649, 0.7176, 0.5, 0.7201, 0.5, 0.7201, 0.3649, 0.7176, 0.3329, 0.6913, 0.5, 0.6913, 0.6351, 0.7176, 0.5, 0.7201, 0.5, 0.6913, 0.6671, 0.6913, 0.3564, 0.75, 0.3569, 0.7207, 0.3696, 0.7207, 0.3657, 0.75, 0.3569, 0.7207, 0.3574, 0.6913, 0.3679, 0.692, 0.3696, 0.7207, 0.3696, 0.7207, 0.3679, 0.692, 0.4124, 0.69, 0.4103, 0.7204, 0.3657, 0.75, 0.3696, 0.7207, 0.4103, 0.7204, 0.375, 0.75, 0.6652, 0.75, 0.6157, 0.7236, 0.6564, 0.7212, 0.6661, 0.75, 0.6157, 0.7236, 0.6423, 0.6913, 0.653, 0.6923, 0.6564, 0.7212, 0.6564, 0.7212, 0.653, 0.6923, 0.6671, 0.6913, 0.6661, 0.7237, 0.6661, 0.75, 0.6564, 0.7212, 0.6661, 0.7237, 0.6671, 0.75, 0.6423, 0.6913, 0.6157, 0.7236, 0.5062, 0.7315, 0.4999, 0.6913, 0.6157, 0.7236, 0.6652, 0.75, 0.5201, 0.771, 0.5062, 0.7315, 0.5062, 0.7315, 0.5201, 0.771, 0.375, 0.7921, 0.3662, 0.7417, 0.4999, 0.6913, 0.5062, 0.7315, 0.3662, 0.7417, 0.3574, 0.6913, 0.375, 0.7921, 0.5, 0.7911, 0.5434, 0.7916, 0.5127, 0.7931, 0.625, 0.7902, 0.625, 0.7911, 0.5434, 0.7916, 0.5, 0.7911, 0.625, 0.7921, 0.5127, 0.7931, 0.5434, 0.7916, 0.625, 0.7911, 0.6671, 0.5, 0.6646, 0.5261, 0.6511, 0.5353, 0.6118, 0.5286, 0.6671, 0.5519, 0.6513, 0.5533, 0.6511, 0.5353, 0.6646, 0.5261, 0.6387, 0.5519, 0.6118, 0.5286, 0.6511, 0.5353, 0.6513, 0.5533, 0.3542, 0.5, 0.3646, 0.5, 0.3699, 0.526, 0.3576, 0.5259, 0.3646, 0.5, 0.375, 0.5, 0.4104, 0.5262, 0.3699, 0.526, 0.3699, 0.526, 0.4104, 0.5262, 0.4127, 0.5534, 0.3691, 0.5515, 0.3576, 0.5259, 0.3699, 0.526, 0.3691, 0.5515, 0.361, 0.5519, 0.375, 0.4792, 0.5, 0.4794, 0.5, 0.4901, 0.375, 0.4896, 0.5, 0.4794, 0.625, 0.4796, 0.625, 0.4898, 0.5, 0.4901, 0.5, 0.4901, 0.625, 0.4898, 0.625, 0.5, 0.5, 0.5043, 0.375, 0.4896, 0.5, 0.4901, 0.5, 0.5043, 0.375, 0.5, 0.375, 0.4564, 0.4873, 0.4554, 0.4566, 0.4572, 0.375, 0.4572, 0.625, 0.4579, 0.5, 0.4579, 0.4566, 0.4572, 0.4873, 0.4554, 0.375, 0.4579, 0.375, 0.4572, 0.4566, 0.4572, 0.5, 0.4579, 0.3329, 0.5, 0.5, 0.5, 0.4999, 0.5264, 0.3881, 0.5286, 0.5, 0.5, 0.6671, 0.5, 0.6118, 0.5286, 0.4999, 0.5264, 0.4999, 0.5264, 0.6118, 0.5286, 0.6387, 0.5519, 0.4998, 0.5519, 0.3881, 0.5286, 0.4999, 0.5264, 0.4998, 0.5519, 0.361, 0.5519, 0.6387, 0.5519, 0.6318, 0.5158, 0.4947, 0.5208, 0.4998, 0.5519, 0.6318, 0.5158, 0.625, 0.4796, 0.4896, 0.4898, 0.4947, 0.5208, 0.4947, 0.5208, 0.4896, 0.4898, 0.3542, 0.5, 0.3576, 0.5259, 0.4998, 0.5519, 0.4947, 0.5208, 0.3576, 0.5259, 0.361, 0.5519, 0.375, 0.4037, 0.5, 0.4039, 0.5, 0.4134, 0.375, 0.4133, 0.5, 0.4039, 0.625, 0.4041, 0.625, 0.4135, 0.5, 0.4134, 0.5, 0.4134, 0.625, 0.4135, 0.625, 0.423, 0.5, 0.423, 0.375, 0.4133, 0.5, 0.4134, 0.5, 0.423, 0.375, 0.423, 0.3329, 0.5519, 0.3258, 0.5259, 0.3291, 0.5128, 0.3357, 0.5251, 0.3258, 0.5259, 0.3186, 0.5, 0.325, 0.5, 0.3291, 0.5128, 0.3291, 0.5128, 0.325, 0.5, 0.3314, 0.5, 0.3322, 0.5, 0.3357, 0.5251, 0.3291, 0.5128, 0.3322, 0.5, 0.3329, 0.5, 0.3329, 0.5519, 0.5, 0.5519, 0.4859, 0.5118, 0.3258, 0.5259, 0.5, 0.5519, 0.6671, 0.5519, 0.646, 0.4977, 0.4859, 0.5118, 0.4859, 0.5118, 0.646, 0.4977, 0.625, 0.4435, 0.4718, 0.4717, 0.3258, 0.5259, 0.4859, 0.5118, 0.4718, 0.4717, 0.3186, 0.5, 0.375, 0.4436, 0.5, 0.4435, 0.4988, 0.4502, 0.375, 0.45, 0.5, 0.4435, 0.625, 0.4435, 0.625, 0.4507, 0.4988, 0.4502, 0.4988, 0.4502, 0.625, 0.4507, 0.625, 0.4579, 0.4873, 0.4554, 0.375, 0.45, 0.4988, 0.4502, 0.4873, 0.4554, 0.375, 0.4564, 0.6671, 0.5519, 0.6351, 0.5287, 0.683, 0.5356, 0.6851, 0.5556, 0.702, 0.5, 0.6992, 0.5261, 0.683, 0.5356, 0.6351, 0.5287, 0.702, 0.5519, 0.6851, 0.5556, 0.683, 0.5356, 0.6992, 0.5261, 0.7482, 0.5519, 0.6966, 0.5287, 0.7653, 0.5356, 0.7695, 0.5557, 0.7905, 0.5, 0.7856, 0.5261, 0.7653, 0.5356, 0.6966, 0.5287, 0.7905, 0.5519, 0.7695, 0.5557, 0.7653, 0.5356, 0.7856, 0.5261, 0.298, 0.5519, 0.2883, 0.5259, 0.2918, 0.5173, 0.3008, 0.5261, 0.2787, 0.5, 0.2883, 0.5, 0.2918, 0.5173, 0.2883, 0.5259, 0.298, 0.5, 0.3008, 0.5261, 0.2918, 0.5173, 0.2883, 0.5, 0.298, 0.5519, 0.3265, 0.5201, 0.4744, 0.4945, 0.5, 0.5519, 0.3265, 0.5201, 0.2518, 0.5, 0.4384, 0.4384, 0.4744, 0.4945, 0.4744, 0.4945, 0.4384, 0.4384, 0.625, 0.3768, 0.6635, 0.4643, 0.5, 0.5519, 0.4744, 0.4945, 0.6635, 0.4643, 0.702, 0.5519, 0.702, 0.5519, 0.7251, 0.5259, 0.7328, 0.5352, 0.7274, 0.5556, 0.7482, 0.5, 0.7455, 0.526, 0.7328, 0.5352, 0.7251, 0.5259, 0.7482, 0.5519, 0.7274, 0.5556, 0.7328, 0.5352, 0.7455, 0.526, 0.7905, 0.5519, 0.7206, 0.5288, 0.7959, 0.5363, 0.8027, 0.5559, 0.8164, 0.5, 0.8176, 0.5314, 0.7959, 0.5363, 0.7206, 0.5288, 0.8164, 0.5519, 0.8027, 0.5559, 0.7959, 0.5363, 0.8176, 0.5314, 0.375, 0.3581, 0.5, 0.3581, 0.5, 0.3675, 0.375, 0.3675, 0.5, 0.3581, 0.625, 0.3581, 0.625, 0.3675, 0.5, 0.3675, 0.5, 0.3675, 0.625, 0.3675, 0.625, 0.3768, 0.5, 0.3768, 0.375, 0.3675, 0.5, 0.3675, 0.5, 0.3768, 0.375, 0.3768, 0.2518, 0.5519, 0.2425, 0.5259, 0.2459, 0.5173, 0.2558, 0.5259, 0.2331, 0.5, 0.2425, 0.5, 0.2459, 0.5173, 0.2425, 0.5259, 0.2518, 0.5, 0.2558, 0.5259, 0.2459, 0.5173, 0.2425, 0.5, 0.2518, 0.5519, 0.5, 0.5519, 0.4645, 0.4905, 0.2425, 0.5259, 0.5, 0.5519, 0.7482, 0.5519, 0.6866, 0.455, 0.4645, 0.4905, 0.4645, 0.4905, 0.6866, 0.455, 0.625, 0.3581, 0.429, 0.4291, 0.2425, 0.5259, 0.4645, 0.4905, 0.429, 0.4291, 0.2331, 0.5, 0.2095, 0.5519, 0.5, 0.5519, 0.4557, 0.4816, 0.2036, 0.5259, 0.5, 0.5519, 0.7905, 0.5519, 0.7077, 0.4373, 0.4557, 0.4816, 0.4557, 0.4816, 0.7077, 0.4373, 0.625, 0.3228, 0.4113, 0.4114, 0.2036, 0.5259, 0.4557, 0.4816, 0.4113, 0.4114, 0.1976, 0.5, 0.375, 0.3226, 0.5, 0.3227, 0.5, 0.3286, 0.375, 0.3286, 0.5, 0.3227, 0.625, 0.3228, 0.625, 0.3286, 0.5, 0.3286, 0.5, 0.3286, 0.625, 0.3286, 0.625, 0.3345, 0.5, 0.3345, 0.375, 0.3286, 0.5, 0.3286, 0.5, 0.3345, 0.375, 0.3345, 0.2095, 0.5519, 0.2036, 0.5259, 0.206, 0.5173, 0.2144, 0.5261, 0.1976, 0.5, 0.2036, 0.5, 0.206, 0.5173, 0.2036, 0.5259, 0.2095, 0.5, 0.2144, 0.5261, 0.206, 0.5173, 0.2036, 0.5, 0.0, 0.0, 0.0, 0.0, 0.0, 0.0, 0.0, 0.0, 0.0, 0.0, 0.0, 0.0, 0.0, 0.0, 0.0, 0.0, 0.0, 0.0, 0.0, 0.0, 0.0, 0.0, 0.0, 0.0, 0.0, 0.0, 0.0, 0.0, 0.0, 0.0, 0.0, 0.0, 0.0, 0.0, 0.0, 0.0, 0.0, 0.0, 0.0, 0.0, 0.0, 0.0, 0.0, 0.0, 0.0, 0.0, 0.0, 0.0, 0.0, 0.0, 0.0, 0.0, 0.0, 0.0, 0.0, 0.0, 0.0, 0.0, 0.0, 0.0, 0.0, 0.0, 0.0, 0.0, 0.0, 0.0, 0.0, 0.0, 0.0, 0.0, 0.0, 0.0, 0.0, 0.0, 0.0, 0.0, 0.0, 0.0, 0.0, 0.0, 0.0, 0.0, 0.0, 0.0, 0.0, 0.0, 0.0, 0.0, 0.0, 0.0, 0.0, 0.0, 0.0, 0.0, 0.0, 0.0, 0.0, 0.0, 0.0, 0.0, 0.0, 0.0, 0.0, 0.0])
me_cube.materials.append(mat_material)
me_cube.use_mirror_vertex_groups = False
me_cube.update()

# ---- objects
ob_cube = bpy.data.objects.new('Cube', me_cube)

# ---- transforms, parenting, visibility, modifiers, constraints
ob_cube.location = (0.0, 0.0, 0.0)
ob_cube.scale = (1.0, 0.2079, 0.002694)
ob_cube.lock_rotations_4d = False
ob_cube.empty_display_type = 'ARROWS'
ob_cube.lineart.crease_threshold = 0.0

# ---- collection membership
col_collection.objects.link(ob_cube)

# ---- scene / render settings (as saved in the file)
scene.frame_start = 1; scene.frame_end = 250; scene.frame_set(1)
scene.render.engine = 'BLENDER_EEVEE_NEXT'
scene.cycles.sampling_pattern = 'TABULATED_SOBOL'
scene.cycles.use_light_tree = False
scene.view_settings.view_transform = 'Filmic'
bpy.context.view_layer.update()

# ---- added for rendering (the .blend has no active camera and no usable light): camera, sun
cam_auto = bpy.data.cameras.new('AutoCamera')
cam_auto.lens = 50.0
cam_auto.sensor_width = 36.0
cam_auto.clip_end = 1000.0
ob_auto_camera = bpy.data.objects.new('AutoCamera', cam_auto)
scene.collection.objects.link(ob_auto_camera)
ob_auto_camera.location = (2.24648, -2.54441, 1.72059)
ob_auto_camera.rotation_euler = (1.09748, -7.21219e-08, 0.694738)
scene.camera = ob_auto_camera
light_auto_sun = bpy.data.lights.new('AutoSun', 'SUN')
light_auto_sun.energy = 3.0
light_auto_sun.angle = 0.0523599
ob_auto_sun = bpy.data.objects.new('AutoSun', light_auto_sun)
scene.collection.objects.link(ob_auto_sun)
ob_auto_sun.rotation_euler = (0.872665, 0.174533, 0.523599)
bpy.context.view_layer.update()
